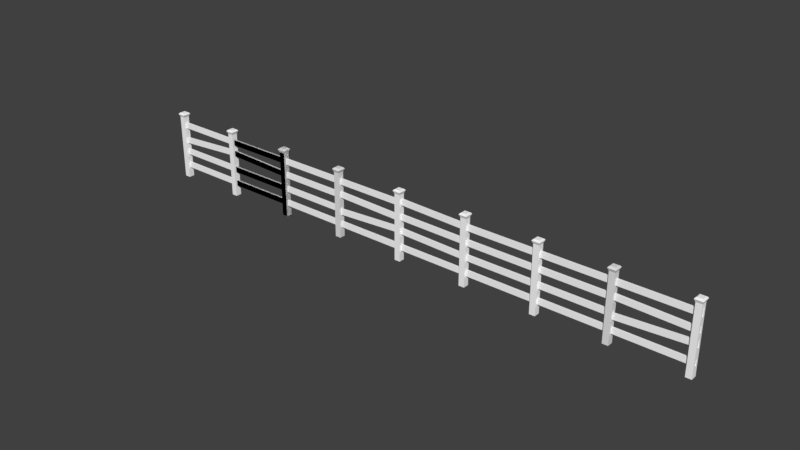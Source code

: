 # Source: fence.blend  (saved by Blender 2.79.0; exported with 4.5.12 LTS)
import bpy
from mathutils import Matrix  # noqa: F401  (used for matrix-valued properties, if any)

bpy.ops.wm.read_factory_settings(use_empty=True)
scene = bpy.context.scene
scene.name = 'Scene'

# ---- collections
col_collection_1 = bpy.data.collections.new('Collection 1'); scene.collection.children.link(col_collection_1)

# ---- materials (node trees are filled in below, after node groups)
mat_material_001 = bpy.data.materials.new('Material.001')
mat_material_001.alpha_threshold = 0.0
mat_material_001.use_transparent_shadow = False
mat_material_001.diffuse_color = (1.0, 1.0, 1.0, 1.0)
mat_material_001.roughness = 0.5
mat_material = bpy.data.materials.new('Material')
mat_material.alpha_threshold = 0.0
mat_material.use_transparent_shadow = False
mat_material.roughness = 0.5
mat_material.line_color = (0.0, 0.0, 0.0, 1.0)

# ---- material node trees

# ---- world
world_world = bpy.data.worlds.new('World'); scene.world = world_world
world_world.color = (0.05088, 0.05088, 0.05088)
world_world.use_sun_shadow = False
world_world.sun_shadow_jitter_overblur = 0.0
world_world.cycles.sampling_method = 'MANUAL'

# ---- meshes
me_cube_061 = bpy.data.meshes.new('Cube.061')
me_cube_061.from_pydata([(5.605, -0.9137, 5.136), (5.605, -0.9137, 7.136), (5.605, 1.086, 5.136), (5.605, 1.086, 7.136), (7.605, -0.9137, 5.136), (7.605, -0.9137, 7.136), (7.605, 1.086, 5.136), (7.605, 1.086, 7.136), (5.587, -0.9671, 9.136), (5.576, -0.9671, 11.13), (5.587, 1.033, 9.136), (5.576, 1.033, 11.13), (7.582, -0.9671, 10.83), (7.571, -0.9671, 12.82), (7.582, 1.033, 10.83), (7.571, 1.033, 12.82), (5.652, -0.9671, -0.7432), (5.641, -0.9671, 1.252), (5.652, 1.033, -0.7432), (5.641, 1.033, 1.252), (7.647, -0.9671, 0.9487), (7.636, -0.9671, 2.944), (7.647, 1.033, 0.9487), (7.636, 1.033, 2.944), (5.731, -0.9671, -5.82), (5.719, -0.9671, -3.824), (5.731, 1.033, -5.82), (5.719, 1.033, -3.824), (7.726, -0.9671, -4.128), (7.715, -0.9671, -2.132), (7.726, 1.033, -4.128), (7.715, 1.033, -2.132), (7.63, 3.181, -7.872), (7.63, -3.189, -7.872), (7.792, -3.189, -7.734), (7.792, 3.181, -7.734), (7.5, 3.181, 14.85), (7.5, -3.189, 14.85), (7.663, -3.189, 14.99), (7.663, 3.181, 14.99), (7.463, 4.407, 15.76), (7.463, -4.415, 15.76), (7.689, 4.407, 15.95), (7.689, -4.415, 15.95), (7.479, 3.714, 16.11), (7.479, -3.722, 16.11), (7.669, 3.714, 16.27), (7.669, -3.722, 16.27), (7.5, 2.842, 16.32), (7.5, -2.85, 16.32), (7.646, 2.842, 16.45), (7.646, -2.85, 16.45), (7.568, 3.181, 2.969), (7.568, -3.189, 2.969), (7.731, -3.189, 3.107), (7.731, 3.181, 3.107), (7.543, 3.181, 7.341), (7.543, -3.189, 7.341), (7.706, -3.189, 7.479), (7.706, 3.181, 7.479), (7.597, 3.181, -2.192), (7.597, -3.189, -2.192), (7.76, -3.189, -2.054), (7.76, 3.181, -2.054), (7.608, 3.181, -4.117), (7.608, -3.189, -4.117), (7.771, -3.189, -3.979), (7.771, 3.181, -3.979), (7.581, 3.181, 0.7468), (7.581, -3.189, 0.7468), (7.743, -3.189, 0.8846), (7.743, 3.181, 0.8846), (7.557, 3.181, 4.95), (7.557, -3.189, 4.95), (7.719, -3.189, 5.088), (7.719, 3.181, 5.088), (7.524, 3.181, 10.7), (7.524, -3.189, 10.7), (7.686, -3.189, 10.83), (7.686, 3.181, 10.83), (7.511, 3.181, 12.88), (7.511, -3.189, 12.88), (7.674, -3.189, 13.02), (7.674, 3.181, 13.02), (7.63, 1.058, -7.872), (7.63, -1.066, -7.872), (7.792, -1.066, -7.734), (7.792, 1.058, -7.734), (7.5, 1.058, 14.85), (7.5, -1.066, 14.85), (7.663, -1.066, 14.99), (7.663, 1.058, 14.99), (7.463, 1.466, 15.76), (7.463, -1.474, 15.76), (7.689, -1.474, 15.95), (7.689, 1.466, 15.95), (7.479, 1.235, 16.11), (7.479, -1.243, 16.11), (7.669, -1.243, 16.27), (7.669, 1.235, 16.27), (7.5, 0.9446, 16.32), (7.5, -0.9527, 16.32), (7.646, -0.9527, 16.45), (7.646, 0.9446, 16.45), (7.731, -1.066, 3.107), (7.731, 1.058, 3.107), (7.568, 1.058, 2.969), (7.568, -1.066, 2.969), (7.706, -1.066, 7.479), (7.706, 1.058, 7.479), (7.543, 1.058, 7.341), (7.543, -1.087, 7.341), (7.597, 1.058, -2.192), (7.597, -1.066, -2.192), (7.76, -1.066, -2.054), (7.76, 1.058, -2.054), (7.771, -1.066, -3.979), (7.771, 1.058, -3.979), (7.608, 1.058, -4.117), (7.608, -1.066, -4.117), (7.581, 1.058, 0.7468), (7.581, -1.066, 0.7468), (7.743, -1.066, 0.8846), (7.743, 1.058, 0.8846), (7.557, 1.058, 4.95), (7.557, -1.087, 4.95), (7.719, -1.066, 5.088), (7.719, 1.058, 5.088), (7.686, -1.066, 10.83), (7.686, 1.058, 10.83), (7.524, 1.058, 10.7), (7.524, -1.066, 10.7), (7.674, -1.066, 13.02), (7.674, 1.058, 13.02), (7.511, 1.058, 12.88), (7.511, -1.066, 12.88), (-6.46, 3.181, -19.82), (-6.46, -3.189, -19.82), (-6.298, -3.189, -19.68), (-6.298, 3.181, -19.68), (-6.59, 3.181, 2.899), (-6.59, -3.189, 2.899), (-6.427, -3.189, 3.037), (-6.427, 3.181, 3.037), (-6.627, 4.407, 3.813), (-6.627, -4.415, 3.813), (-6.402, 4.407, 4.004), (-6.402, -4.415, 4.004), (-6.611, 3.714, 4.157), (-6.611, -3.722, 4.157), (-6.421, 3.714, 4.317), (-6.421, -3.722, 4.317), (-6.59, 2.842, 4.376), (-6.59, -2.85, 4.376), (-6.444, 2.842, 4.499), (-6.444, -2.85, 4.499), (-6.522, 3.181, -8.98), (-6.522, -3.189, -8.98), (-6.36, -3.189, -8.842), (-6.36, 3.181, -8.842), (-6.551, 3.181, -3.961), (-6.551, -3.189, -3.961), (-6.388, -3.189, -3.823), (-6.388, 3.181, -3.823), (-6.493, 3.181, -14.14), (-6.493, -3.189, -14.14), (-6.33, -3.189, -14.0), (-6.33, 3.181, -14.0), (-6.482, 3.181, -16.07), (-6.482, -3.189, -16.07), (-6.319, -3.189, -15.93), (-6.319, 3.181, -15.93), (-6.509, 3.181, -11.2), (-6.509, -3.189, -11.2), (-6.347, -3.189, -11.06), (-6.347, 3.181, -11.06), (-6.539, 3.181, -6.087), (-6.539, -3.189, -6.087), (-6.376, -3.189, -5.949), (-6.376, 3.181, -5.949), (-6.566, 3.181, -1.253), (-6.566, -3.189, -1.253), (-6.404, -3.189, -1.115), (-6.404, 3.181, -1.115), (-6.579, 3.181, 0.9287), (-6.579, -3.189, 0.9287), (-6.416, -3.189, 1.067), (-6.416, 3.181, 1.067), (-6.46, 1.058, -19.82), (-6.46, -1.066, -19.82), (-6.298, -1.066, -19.68), (-6.298, 1.058, -19.68), (-6.59, 1.058, 2.899), (-6.59, -1.066, 2.899), (-6.427, -1.066, 3.037), (-6.427, 1.058, 3.037), (-6.627, 1.466, 3.813), (-6.627, -1.474, 3.813), (-6.402, -1.474, 4.004), (-6.402, 1.466, 4.004), (-6.611, 1.235, 4.157), (-6.611, -1.243, 4.157), (-6.421, -1.243, 4.317), (-6.421, 1.235, 4.317), (-6.59, 0.9446, 4.376), (-6.59, -0.9527, 4.376), (-6.444, -0.9527, 4.499), (-6.444, 0.9446, 4.499), (-6.36, -1.066, -8.842), (-6.36, 1.058, -8.842), (-6.522, 1.058, -8.98), (-6.522, -1.066, -8.98), (-6.388, -1.066, -3.823), (-6.388, 1.058, -3.823), (-6.551, 1.058, -3.961), (-6.551, -1.066, -3.961), (-6.493, 1.058, -14.14), (-6.493, -1.066, -14.14), (-6.33, -1.066, -14.0), (-6.33, 1.058, -14.0), (-6.319, -1.066, -15.93), (-6.319, 1.058, -15.93), (-6.482, 1.058, -16.07), (-6.482, -1.066, -16.07), (-6.509, 1.058, -11.2), (-6.509, -1.066, -11.2), (-6.347, -1.066, -11.06), (-6.347, 1.058, -11.06), (-6.539, 1.058, -6.087), (-6.539, -1.066, -6.087), (-6.376, -1.066, -5.949), (-6.376, 1.058, -5.949), (-6.404, -1.066, -1.115), (-6.404, 1.058, -1.115), (-6.566, 1.058, -1.253), (-6.566, -1.066, -1.253), (-6.416, -1.066, 1.067), (-6.416, 1.058, 1.067), (-6.579, 1.058, 0.9287), (-6.579, -1.066, 0.9287), (-8.517, -0.9671, -2.824), (-8.528, -0.9671, -0.8288), (-8.517, 1.033, -2.824), (-8.528, 1.033, -0.8288), (-6.521, -0.9671, -1.132), (-6.533, -0.9671, 0.8631), (-6.521, 1.033, -1.132), (-6.533, 1.033, 0.8631), (-8.493, 3.181, -21.54), (-8.493, -3.189, -21.54), (-8.33, -3.189, -21.41), (-8.33, 3.181, -21.41), (-8.623, 3.181, 1.175), (-8.623, -3.189, 1.175), (-8.46, -3.189, 1.313), (-8.46, 3.181, 1.313), (-8.659, 4.407, 2.089), (-8.659, -4.415, 2.089), (-8.434, 4.407, 2.28), (-8.434, -4.415, 2.28), (-8.643, 3.714, 2.433), (-8.643, -3.722, 2.433), (-8.454, 3.714, 2.594), (-8.454, -3.722, 2.594), (-8.622, 2.842, 2.652), (-8.622, -2.85, 2.652), (-8.477, 2.842, 2.776), (-8.477, -2.85, 2.776), (-8.559, 3.181, -9.975), (-8.559, -3.189, -9.975), (-8.396, -3.189, -9.837), (-8.396, 3.181, -9.837), (-8.583, 3.181, -5.685), (-8.583, -3.189, -5.685), (-8.421, -3.189, -5.547), (-8.421, 3.181, -5.547), (-8.525, 3.181, -15.86), (-8.525, -3.189, -15.86), (-8.363, -3.189, -15.73), (-8.363, 3.181, -15.73), (-8.514, 3.181, -17.79), (-8.514, -3.189, -17.79), (-8.352, -3.189, -17.65), (-8.352, 3.181, -17.65), (-8.546, 3.181, -12.24), (-8.546, -3.189, -12.24), (-8.383, -3.189, -12.1), (-8.383, 3.181, -12.1), (-8.571, 3.181, -7.811), (-8.571, -3.189, -7.811), (-8.409, -3.189, -7.673), (-8.409, 3.181, -7.673), (-8.599, 3.181, -2.976), (-8.599, -3.189, -2.976), (-8.436, -3.189, -2.839), (-8.436, 3.181, -2.839), (-8.616, 3.181, -0.06626), (-8.616, -3.189, -0.06626), (-8.453, -3.189, 0.0716), (-8.453, 3.181, 0.0716), (-8.493, 1.058, -21.54), (-8.493, -1.066, -21.54), (-8.33, -1.066, -21.41), (-8.33, 1.058, -21.41), (-8.623, 1.058, 1.175), (-8.623, -1.066, 1.175), (-8.46, -1.066, 1.313), (-8.46, 1.058, 1.313), (-8.659, 1.466, 2.089), (-8.659, -1.474, 2.089), (-8.434, -1.474, 2.28), (-8.434, 1.466, 2.28), (-8.643, 1.235, 2.433), (-8.643, -1.243, 2.433), (-8.454, -1.243, 2.594), (-8.454, 1.235, 2.594), (-8.622, 0.9446, 2.652), (-8.622, -0.9527, 2.652), (-8.477, -0.9527, 2.776), (-8.477, 0.9446, 2.776), (-8.396, -1.066, -9.837), (-8.396, 1.058, -9.837), (-8.559, 1.058, -9.975), (-8.559, -1.066, -9.975), (-8.421, -1.066, -5.547), (-8.421, 1.058, -5.547), (-8.583, 1.058, -5.685), (-8.583, -1.066, -5.685), (-8.525, 1.058, -15.86), (-8.525, -1.066, -15.86), (-8.363, -1.066, -15.73), (-8.363, 1.058, -15.73), (-8.352, -1.066, -17.65), (-8.352, 1.058, -17.65), (-8.514, 1.058, -17.79), (-8.514, -1.066, -17.79), (-8.546, 1.058, -12.24), (-8.546, -1.066, -12.24), (-8.383, -1.066, -12.1), (-8.383, 1.058, -12.1), (-8.571, 1.058, -7.811), (-8.571, -1.066, -7.811), (-8.409, -1.066, -7.673), (-8.409, 1.058, -7.673), (-8.436, -1.066, -2.839), (-8.436, 1.058, -2.839), (-8.599, 1.058, -2.976), (-8.599, -1.066, -2.976), (-8.453, -1.066, 0.0716), (-8.453, 1.058, 0.0716), (-8.616, 1.058, -0.06626), (-8.616, -1.066, -0.06626), (-8.485, -0.9671, -7.967), (-8.5, -0.9671, -5.976), (-8.485, 1.033, -7.967), (-8.5, 1.033, -5.976), (-6.494, -0.9671, -5.668), (-6.509, -0.9671, -3.677), (-6.494, 1.033, -5.668), (-6.509, 1.033, -3.677), (-8.467, -1.075, -12.0), (-8.469, -1.075, -10.0), (-8.467, 0.9253, -12.0), (-8.469, 0.9253, -10.0), (-6.467, -1.075, -11.73), (-6.469, -1.075, -9.73), (-6.467, 0.9253, -11.73), (-6.469, 0.9253, -9.73), (-8.431, -0.9671, -17.83), (-8.442, -0.9671, -15.83), (-8.431, 1.033, -17.83), (-8.442, 1.033, -15.83), (-6.436, -0.9671, -16.14), (-6.447, -0.9671, -14.14), (-6.436, 1.033, -16.14), (-6.447, 1.033, -14.14), (-6.529, -0.9671, -1.138), (-6.54, -0.9671, 0.8568), (-6.529, 1.033, -1.138), (-6.54, 1.033, 0.8568), (-4.534, -0.9671, 0.5536), (-4.545, -0.9671, 2.549), (-4.534, 1.033, 0.5536), (-4.545, 1.033, 2.549), (-6.503, -0.9671, -5.982), (-6.514, -0.9671, -3.986), (-6.503, 1.033, -5.982), (-6.514, 1.033, -3.986), (-4.508, -0.9671, -4.29), (-4.519, -0.9671, -2.294), (-4.508, 1.033, -4.29), (-4.519, 1.033, -2.294), (-6.464, -0.9671, -11.02), (-6.475, -0.9671, -9.022), (-6.464, 1.033, -11.02), (-6.475, 1.033, -9.022), (-4.469, -0.9671, -9.326), (-4.48, -0.9671, -7.33), (-4.469, 1.033, -9.326), (-4.48, 1.033, -7.33), (-6.385, -0.9671, -16.09), (-6.396, -0.9671, -14.1), (-6.385, 1.033, -16.09), (-6.396, 1.033, -14.1), (-4.39, -0.9671, -14.4), (-4.401, -0.9671, -12.41), (-4.39, 1.033, -14.4), (-4.401, 1.033, -12.41), (3.65, -0.9671, -7.584), (3.638, -0.9671, -5.589), (3.65, 1.033, -7.584), (3.638, 1.033, -5.589), (5.645, -0.9671, -5.892), (5.634, -0.9671, -3.897), (5.645, 1.033, -5.892), (5.634, 1.033, -3.897), (3.621, -0.9671, -2.466), (3.609, -0.9671, -0.4707), (3.621, 1.033, -2.466), (3.609, 1.033, -0.4707), (5.616, -0.9671, -0.7739), (5.604, -0.9671, 1.221), (5.616, 1.033, -0.7739), (5.604, 1.033, 1.221), (3.595, -1.089, 2.629), (3.578, -1.089, 4.618), (3.595, 0.9112, 2.629), (3.578, 0.9112, 4.618), (5.584, -1.089, 5.174), (5.567, -1.089, 7.163), (5.584, 0.9112, 5.174), (5.567, 0.9112, 7.163), (3.588, 3.181, -11.3), (3.588, -3.189, -11.3), (3.75, -3.189, -11.16), (3.75, 3.181, -11.16), (3.458, 3.181, 11.42), (3.458, -3.189, 11.42), (3.621, -3.189, 11.56), (3.621, 3.181, 11.56), (3.421, 4.407, 12.33), (3.421, -4.415, 12.33), (3.647, 4.407, 12.52), (3.647, -4.415, 12.52), (3.437, 3.714, 12.68), (3.437, -3.722, 12.68), (3.627, 3.714, 12.84), (3.627, -3.722, 12.84), (3.458, 2.842, 12.9), (3.458, -2.85, 12.9), (3.604, 2.842, 13.02), (3.604, -2.85, 13.02), (3.526, 3.181, -0.4588), (3.526, -3.189, -0.4588), (3.688, -3.189, -0.3209), (3.688, 3.181, -0.3209), (3.497, 3.181, 4.56), (3.497, -3.189, 4.56), (3.66, -3.189, 4.698), (3.66, 3.181, 4.698), (3.555, 3.181, -5.62), (3.555, -3.189, -5.62), (3.718, -3.189, -5.482), (3.718, 3.181, -5.482), (3.566, 3.181, -7.545), (3.566, -3.189, -7.545), (3.729, -3.189, -7.407), (3.729, 3.181, -7.407), (3.539, 3.181, -2.681), (3.539, -3.189, -2.681), (3.701, -3.189, -2.543), (3.701, 3.181, -2.543), (3.509, 3.181, 2.433), (3.509, -3.189, 2.433), (3.672, -3.189, 2.571), (3.672, 3.181, 2.571), (3.482, 3.181, 7.268), (3.482, -3.189, 7.268), (3.644, -3.189, 7.406), (3.644, 3.181, 7.406), (3.469, 3.181, 9.45), (3.469, -3.189, 9.45), (3.632, -3.189, 9.587), (3.632, 3.181, 9.587), (3.588, 1.058, -11.3), (3.588, -1.066, -11.3), (3.75, -1.066, -11.16), (3.75, 1.058, -11.16), (3.458, 1.058, 11.42), (3.458, -1.066, 11.42), (3.621, -1.066, 11.56), (3.621, 1.058, 11.56), (3.421, 1.466, 12.33), (3.421, -1.474, 12.33), (3.647, -1.474, 12.52), (3.647, 1.466, 12.52), (3.437, 1.235, 12.68), (3.437, -1.243, 12.68), (3.627, -1.243, 12.84), (3.627, 1.235, 12.84), (3.458, 0.9446, 12.9), (3.458, -0.9527, 12.9), (3.604, -0.9527, 13.02), (3.604, 0.9446, 13.02), (3.688, -1.066, -0.3209), (3.688, 1.058, -0.3209), (3.526, 1.058, -0.4588), (3.526, -1.066, -0.4588), (3.66, -1.066, 4.698), (3.66, 1.058, 4.698), (3.497, 1.058, 4.56), (3.497, -1.066, 4.56), (3.555, 1.058, -5.62), (3.555, -1.066, -5.62), (3.718, -1.066, -5.482), (3.718, 1.058, -5.482), (3.729, -1.066, -7.407), (3.729, 1.058, -7.407), (3.566, 1.058, -7.545), (3.566, -1.066, -7.545), (3.539, 1.058, -2.681), (3.539, -1.066, -2.681), (3.701, -1.066, -2.543), (3.701, 1.058, -2.543), (3.509, 1.058, 2.433), (3.509, -1.066, 2.433), (3.672, -1.066, 2.571), (3.672, 1.058, 2.571), (3.644, -1.066, 7.406), (3.644, 1.058, 7.406), (3.482, 1.058, 7.268), (3.482, -1.066, 7.268), (3.632, -1.066, 9.587), (3.632, 1.058, 9.587), (3.469, 1.058, 9.45), (3.469, -1.066, 9.45), (3.564, -0.9671, 7.421), (3.553, -0.9671, 9.416), (3.564, 1.033, 7.421), (3.553, 1.033, 9.416), (5.559, -0.9671, 9.112), (5.548, -0.9671, 11.11), (5.559, 1.033, 9.112), (5.548, 1.033, 11.11), (-4.535, -0.9671, 0.5527), (-4.546, -0.9671, 2.548), (-4.535, 1.033, 0.5527), (-4.546, 1.033, 2.548), (-2.539, -0.9671, 2.245), (-2.551, -0.9671, 4.24), (-2.539, 1.033, 2.245), (-2.551, 1.033, 4.24), (-4.511, 3.181, -18.17), (-4.511, -3.189, -18.17), (-4.348, -3.189, -18.03), (-4.348, 3.181, -18.03), (-4.641, 3.181, 4.552), (-4.641, -3.189, 4.552), (-4.478, -3.189, 4.69), (-4.478, 3.181, 4.69), (-4.677, 4.407, 5.466), (-4.677, -4.415, 5.466), (-4.452, 4.407, 5.657), (-4.452, -4.415, 5.657), (-4.662, 3.714, 5.81), (-4.662, -3.722, 5.81), (-4.472, 3.714, 5.97), (-4.472, -3.722, 5.97), (-4.64, 2.842, 6.029), (-4.64, -2.85, 6.029), (-4.495, 2.842, 6.152), (-4.495, -2.85, 6.152), (-4.573, 3.181, -7.327), (-4.573, -3.189, -7.327), (-4.41, -3.189, -7.189), (-4.41, 3.181, -7.189), (-4.602, 3.181, -2.308), (-4.602, -3.189, -2.308), (-4.439, -3.189, -2.17), (-4.439, 3.181, -2.17), (-4.543, 3.181, -12.49), (-4.543, -3.189, -12.49), (-4.381, -3.189, -12.35), (-4.381, 3.181, -12.35), (-4.532, 3.181, -14.41), (-4.532, -3.189, -14.41), (-4.37, -3.189, -14.27), (-4.37, 3.181, -14.27), (-4.56, 3.181, -9.549), (-4.56, -3.189, -9.549), (-4.398, -3.189, -9.411), (-4.398, 3.181, -9.411), (-4.589, 3.181, -4.434), (-4.589, -3.189, -4.434), (-4.427, -3.189, -4.296), (-4.427, 3.181, -4.296), (-4.617, 3.181, 0.4002), (-4.617, -3.189, 0.4002), (-4.454, -3.189, 0.5381), (-4.454, 3.181, 0.5381), (-4.629, 3.181, 2.582), (-4.629, -3.189, 2.582), (-4.467, -3.189, 2.72), (-4.467, 3.181, 2.72), (-4.511, 1.058, -18.17), (-4.511, -1.066, -18.17), (-4.348, -1.066, -18.03), (-4.348, 1.058, -18.03), (-4.641, 1.058, 4.552), (-4.641, -1.066, 4.552), (-4.478, -1.066, 4.69), (-4.478, 1.058, 4.69), (-4.677, 1.466, 5.466), (-4.677, -1.474, 5.466), (-4.452, -1.474, 5.657), (-4.452, 1.466, 5.657), (-4.662, 1.235, 5.81), (-4.662, -1.243, 5.81), (-4.472, -1.243, 5.97), (-4.472, 1.235, 5.97), (-4.64, 0.9446, 6.029), (-4.64, -0.9527, 6.029), (-4.495, -0.9527, 6.152), (-4.495, 0.9446, 6.152), (-4.41, -1.066, -7.189), (-4.41, 1.058, -7.189), (-4.573, 1.058, -7.327), (-4.573, -1.066, -7.327), (-4.439, -1.066, -2.17), (-4.439, 1.058, -2.17), (-4.602, 1.058, -2.308), (-4.602, -1.066, -2.308), (-4.543, 1.058, -12.49), (-4.543, -1.066, -12.49), (-4.381, -1.066, -12.35), (-4.381, 1.058, -12.35), (-4.37, -1.066, -14.27), (-4.37, 1.058, -14.27), (-4.532, 1.058, -14.41), (-4.532, -1.066, -14.41), (-4.56, 1.058, -9.549), (-4.56, -1.066, -9.549), (-4.398, -1.066, -9.411), (-4.398, 1.058, -9.411), (-4.589, 1.058, -4.434), (-4.589, -1.066, -4.434), (-4.427, -1.066, -4.296), (-4.427, 1.058, -4.296), (-4.454, -1.066, 0.5381), (-4.454, 1.058, 0.5381), (-4.617, 1.058, 0.4002), (-4.617, -1.066, 0.4002), (-4.467, -1.066, 2.72), (-4.467, 1.058, 2.72), (-4.629, 1.058, 2.582), (-4.629, -1.066, 2.582), (-4.506, -1.089, -4.397), (-4.518, -1.089, -2.402), (-4.506, 0.9112, -4.397), (-4.518, 0.9112, -2.402), (-2.511, -1.089, -2.65), (-2.523, -1.089, -0.6548), (-2.511, 0.9112, -2.65), (-2.523, 0.9112, -0.6548), (-4.478, -0.9671, -9.334), (-4.49, -0.9671, -7.339), (-4.478, 1.033, -9.334), (-4.49, 1.033, -7.339), (-2.483, -0.9671, -7.642), (-2.494, -0.9671, -5.647), (-2.483, 1.033, -7.642), (-2.494, 1.033, -5.647), (-4.449, -0.9671, -14.45), (-4.46, -0.9671, -12.46), (-4.449, 1.033, -14.45), (-4.46, 1.033, -12.46), (-2.454, -0.9671, -12.76), (-2.465, -0.9671, -10.76), (-2.454, 1.033, -12.76), (-2.465, 1.033, -10.76), (-2.392, -0.9671, -12.71), (-2.403, -0.9671, -10.71), (-2.392, 1.033, -12.71), (-2.403, 1.033, -10.71), (-0.3967, -0.9671, -11.02), (-0.4081, -0.9671, -9.021), (-0.3967, 1.033, -11.02), (-0.4081, 1.033, -9.021), (-2.419, -0.9671, -7.629), (-2.434, -0.9671, -5.637), (-2.419, 1.033, -7.629), (-2.434, 1.033, -5.637), (-0.4274, -0.9671, -5.341), (-0.4428, -0.9671, -3.349), (-0.4274, 1.033, -5.341), (-0.4428, 1.033, -3.349), (-2.449, -1.089, -2.526), (-2.462, -1.089, -0.532), (-2.449, 0.9112, -2.526), (-2.462, 0.9112, -0.532), (-0.4554, -1.089, -0.603), (-0.4684, -1.089, 1.391), (-0.4554, 0.9112, -0.603), (-0.4684, 0.9112, 1.391), (-2.454, 3.181, -16.42), (-2.454, -3.189, -16.42), (-2.291, -3.189, -16.29), (-2.291, 3.181, -16.29), (-2.584, 3.181, 6.297), (-2.584, -3.189, 6.297), (-2.421, -3.189, 6.434), (-2.421, 3.181, 6.434), (-2.62, 4.407, 7.21), (-2.62, -4.415, 7.21), (-2.395, 4.407, 7.401), (-2.395, -4.415, 7.401), (-2.605, 3.714, 7.554), (-2.605, -3.722, 7.554), (-2.415, 3.714, 7.715), (-2.415, -3.722, 7.715), (-2.583, 2.842, 7.774), (-2.583, -2.85, 7.774), (-2.438, 2.842, 7.897), (-2.438, -2.85, 7.897), (-2.516, 3.181, -5.582), (-2.516, -3.189, -5.582), (-2.353, -3.189, -5.444), (-2.353, 3.181, -5.444), (-2.544, 3.181, -0.5636), (-2.544, -3.189, -0.5636), (-2.382, -3.189, -0.4258), (-2.382, 3.181, -0.4258), (-2.486, 3.181, -10.74), (-2.486, -3.189, -10.74), (-2.324, -3.189, -10.61), (-2.324, 3.181, -10.61), (-2.475, 3.181, -12.67), (-2.475, -3.189, -12.67), (-2.313, -3.189, -12.53), (-2.313, 3.181, -12.53), (-2.503, 3.181, -7.804), (-2.503, -3.189, -7.804), (-2.341, -3.189, -7.666), (-2.341, 3.181, -7.666), (-2.532, 3.181, -2.69), (-2.532, -3.189, -2.69), (-2.37, -3.189, -2.552), (-2.37, 3.181, -2.552), (-2.56, 3.181, 2.145), (-2.56, -3.189, 2.145), (-2.397, -3.189, 2.283), (-2.397, 3.181, 2.283), (-2.572, 3.181, 4.326), (-2.572, -3.189, 4.326), (-2.41, -3.189, 4.464), (-2.41, 3.181, 4.464), (-2.454, 1.058, -16.42), (-2.454, -1.066, -16.42), (-2.291, -1.066, -16.29), (-2.291, 1.058, -16.29), (-2.584, 1.058, 6.297), (-2.584, -1.066, 6.297), (-2.421, -1.066, 6.434), (-2.421, 1.058, 6.434), (-2.62, 1.466, 7.21), (-2.62, -1.474, 7.21), (-2.395, -1.474, 7.401), (-2.395, 1.466, 7.401), (-2.605, 1.235, 7.554), (-2.605, -1.243, 7.554), (-2.415, -1.243, 7.715), (-2.415, 1.235, 7.715), (-2.583, 0.9446, 7.774), (-2.583, -0.9527, 7.774), (-2.438, -0.9527, 7.897), (-2.438, 0.9446, 7.897), (-2.353, -1.066, -5.444), (-2.353, 1.058, -5.444), (-2.516, 1.058, -5.582), (-2.516, -1.066, -5.582), (-2.382, -1.066, -0.4258), (-2.382, 1.058, -0.4258), (-2.544, 1.058, -0.5636), (-2.544, -1.066, -0.5636), (-2.486, 1.058, -10.74), (-2.486, -1.066, -10.74), (-2.324, -1.066, -10.61), (-2.324, 1.058, -10.61), (-2.313, -1.066, -12.53), (-2.313, 1.058, -12.53), (-2.475, 1.058, -12.67), (-2.475, -1.066, -12.67), (-2.503, 1.058, -7.804), (-2.503, -1.066, -7.804), (-2.341, -1.066, -7.666), (-2.341, 1.058, -7.666), (-2.532, 1.058, -2.69), (-2.532, -1.066, -2.69), (-2.37, -1.066, -2.552), (-2.37, 1.058, -2.552), (-2.397, -1.066, 2.283), (-2.397, 1.058, 2.283), (-2.56, 1.058, 2.145), (-2.56, -1.066, 2.145), (-2.41, -1.066, 4.464), (-2.41, 1.058, 4.464), (-2.572, 1.058, 4.326), (-2.572, -1.066, 4.326), (-2.475, -0.9671, 2.27), (-2.491, -0.9671, 4.261), (-2.475, 1.033, 2.27), (-2.491, 1.033, 4.261), (-0.4839, -0.9671, 4.56), (-0.4994, -0.9671, 6.551), (-0.4839, 1.033, 4.56), (-0.4994, 1.033, 6.551), (1.689, -0.9671, -9.247), (1.677, -0.9671, -7.252), (1.689, 1.033, -9.247), (1.677, 1.033, -7.252), (3.684, -0.9671, -7.555), (3.673, -0.9671, -5.56), (3.684, 1.033, -7.555), (3.673, 1.033, -5.56), (1.61, -0.9671, -4.171), (1.599, -0.9671, -2.176), (1.61, 1.033, -4.171), (1.599, 1.033, -2.176), (3.605, -0.9671, -2.479), (3.594, -0.9671, -0.4838), (3.605, 1.033, -2.479), (3.594, 1.033, -0.4838), (1.571, -0.9671, 0.8651), (1.559, -0.9671, 2.86), (1.571, 1.033, 0.8651), (1.559, 1.033, 2.86), (3.566, -0.9671, 2.557), (3.555, -0.9671, 4.552), (3.566, 1.033, 2.557), (3.555, 1.033, 4.552), (1.545, -0.9671, 5.708), (1.534, -0.9671, 7.703), (1.545, 1.033, 5.708), (1.534, 1.033, 7.703), (3.54, -0.9671, 7.4), (3.529, -0.9671, 9.395), (3.54, 1.033, 7.4), (3.529, 1.033, 9.395), (3.564, -0.9671, 7.421), (3.553, -0.9671, 9.416), (3.564, 1.033, 7.421), (3.553, 1.033, 9.416), (5.559, -0.9671, 9.112), (5.548, -0.9671, 11.11), (5.559, 1.033, 9.112), (5.548, 1.033, 11.11), (3.588, 3.181, -11.3), (3.588, -3.189, -11.3), (3.75, -3.189, -11.16), (3.75, 3.181, -11.16), (3.458, 3.181, 11.42), (3.458, -3.189, 11.42), (3.621, -3.189, 11.56), (3.621, 3.181, 11.56), (3.421, 4.407, 12.33), (3.421, -4.415, 12.33), (3.647, 4.407, 12.52), (3.647, -4.415, 12.52), (3.437, 3.714, 12.68), (3.437, -3.722, 12.68), (3.627, 3.714, 12.84), (3.627, -3.722, 12.84), (3.458, 2.842, 12.9), (3.458, -2.85, 12.9), (3.604, 2.842, 13.02), (3.604, -2.85, 13.02), (3.526, 3.181, -0.4588), (3.526, -3.189, -0.4588), (3.688, -3.189, -0.3209), (3.688, 3.181, -0.3209), (3.497, 3.181, 4.56), (3.497, -3.189, 4.56), (3.66, -3.189, 4.698), (3.66, 3.181, 4.698), (3.555, 3.181, -5.62), (3.555, -3.189, -5.62), (3.718, -3.189, -5.482), (3.718, 3.181, -5.482), (3.566, 3.181, -7.545), (3.566, -3.189, -7.545), (3.729, -3.189, -7.407), (3.729, 3.181, -7.407), (3.539, 3.181, -2.681), (3.539, -3.189, -2.681), (3.701, -3.189, -2.543), (3.701, 3.181, -2.543), (3.509, 3.181, 2.433), (3.509, -3.189, 2.433), (3.672, -3.189, 2.571), (3.672, 3.181, 2.571), (3.482, 3.181, 7.268), (3.482, -3.189, 7.268), (3.644, -3.189, 7.406), (3.644, 3.181, 7.406), (3.469, 3.181, 9.45), (3.469, -3.189, 9.45), (3.632, -3.189, 9.587), (3.632, 3.181, 9.587), (3.588, 1.058, -11.3), (3.588, -1.066, -11.3), (3.75, -1.066, -11.16), (3.75, 1.058, -11.16), (3.458, 1.058, 11.42), (3.458, -1.066, 11.42), (3.621, -1.066, 11.56), (3.621, 1.058, 11.56), (3.421, 1.466, 12.33), (3.421, -1.474, 12.33), (3.647, -1.474, 12.52), (3.647, 1.466, 12.52), (3.437, 1.235, 12.68), (3.437, -1.243, 12.68), (3.627, -1.243, 12.84), (3.627, 1.235, 12.84), (3.458, 0.9446, 12.9), (3.458, -0.9527, 12.9), (3.604, -0.9527, 13.02), (3.604, 0.9446, 13.02), (3.688, -1.066, -0.3209), (3.688, 1.058, -0.3209), (3.526, 1.058, -0.4588), (3.526, -1.066, -0.4588), (3.66, -1.066, 4.698), (3.66, 1.058, 4.698), (3.497, 1.058, 4.56), (3.497, -1.066, 4.56), (3.555, 1.058, -5.62), (3.555, -1.066, -5.62), (3.718, -1.066, -5.482), (3.718, 1.058, -5.482), (3.729, -1.066, -7.407), (3.729, 1.058, -7.407), (3.566, 1.058, -7.545), (3.566, -1.066, -7.545), (3.539, 1.058, -2.681), (3.539, -1.066, -2.681), (3.701, -1.066, -2.543), (3.701, 1.058, -2.543), (3.509, 1.058, 2.433), (3.509, -1.066, 2.433), (3.672, -1.066, 2.571), (3.672, 1.058, 2.571), (3.644, -1.066, 7.406), (3.644, 1.058, 7.406), (3.482, 1.058, 7.268), (3.482, -1.066, 7.268), (3.632, -1.066, 9.587), (3.632, 1.058, 9.587), (3.469, 1.058, 9.45), (3.469, -1.066, 9.45), (3.595, -1.089, 2.629), (3.578, -1.089, 4.618), (3.595, 0.9112, 2.629), (3.578, 0.9112, 4.618), (5.584, -1.089, 5.174), (5.567, -1.089, 7.163), (5.584, 0.9112, 5.174), (5.567, 0.9112, 7.163), (3.621, -0.9671, -2.466), (3.609, -0.9671, -0.4707), (3.621, 1.033, -2.466), (3.609, 1.033, -0.4707), (5.616, -0.9671, -0.7739), (5.604, -0.9671, 1.221), (5.616, 1.033, -0.7739), (5.604, 1.033, 1.221), (3.65, -0.9671, -7.584), (3.638, -0.9671, -5.589), (3.65, 1.033, -7.584), (3.638, 1.033, -5.589), (5.645, -0.9671, -5.892), (5.634, -0.9671, -3.897), (5.645, 1.033, -5.892), (5.634, 1.033, -3.897), (5.609, 3.181, -9.586), (5.609, -3.189, -9.586), (5.772, -3.189, -9.448), (5.772, 3.181, -9.448), (5.479, 3.181, 13.13), (5.479, -3.189, 13.13), (5.642, -3.189, 13.27), (5.642, 3.181, 13.27), (5.443, 4.407, 14.05), (5.443, -4.415, 14.05), (5.668, 4.407, 14.24), (5.668, -4.415, 14.24), (5.459, 3.714, 14.39), (5.459, -3.722, 14.39), (5.648, 3.714, 14.55), (5.648, -3.722, 14.55), (5.48, 2.842, 14.61), (5.48, -2.85, 14.61), (5.625, 2.842, 14.73), (5.625, -2.85, 14.73), (5.547, 3.181, 1.255), (5.547, -3.189, 1.255), (5.71, -3.189, 1.393), (5.71, 3.181, 1.393), (5.513, 3.181, 7.174), (5.513, -3.189, 7.174), (5.676, -3.189, 7.312), (5.676, 3.181, 7.312), (5.577, 3.181, -3.906), (5.577, -3.189, -3.906), (5.739, -3.189, -3.768), (5.739, 3.181, -3.768), (5.588, 3.181, -5.831), (5.588, -3.189, -5.831), (5.75, -3.189, -5.693), (5.75, 3.181, -5.693), (5.56, 3.181, -0.9668), (5.56, -3.189, -0.9668), (5.723, -3.189, -0.8289), (5.723, 3.181, -0.8289), (5.526, 3.181, 4.986), (5.526, -3.189, 4.986), (5.689, -3.189, 5.124), (5.689, 3.181, 5.124), (5.503, 3.181, 8.982), (5.503, -3.189, 8.982), (5.666, -3.189, 9.12), (5.666, 3.181, 9.12), (5.491, 3.181, 11.16), (5.491, -3.189, 11.16), (5.653, -3.189, 11.3), (5.653, 3.181, 11.3), (5.609, 1.058, -9.586), (5.609, -1.066, -9.586), (5.772, -1.066, -9.448), (5.772, 1.058, -9.448), (5.479, 1.058, 13.13), (5.479, -1.066, 13.13), (5.642, -1.066, 13.27), (5.642, 1.058, 13.27), (5.443, 1.466, 14.05), (5.443, -1.474, 14.05), (5.668, -1.474, 14.24), (5.668, 1.466, 14.24), (5.459, 1.235, 14.39), (5.459, -1.243, 14.39), (5.648, -1.243, 14.55), (5.648, 1.235, 14.55), (5.48, 0.9446, 14.61), (5.48, -0.9527, 14.61), (5.625, -0.9527, 14.73), (5.625, 0.9446, 14.73), (5.71, -1.066, 1.393), (5.71, 1.058, 1.393), (5.547, 1.058, 1.255), (5.547, -1.066, 1.255), (5.676, -1.066, 7.312), (5.676, 1.058, 7.312), (5.513, 1.058, 7.174), (5.513, -1.066, 7.174), (5.577, 1.058, -3.906), (5.577, -1.066, -3.906), (5.739, -1.066, -3.768), (5.739, 1.058, -3.768), (5.75, -1.066, -5.693), (5.75, 1.058, -5.693), (5.588, 1.058, -5.831), (5.588, -1.066, -5.831), (5.56, 1.058, -0.9668), (5.56, -1.066, -0.9668), (5.723, -1.066, -0.8289), (5.723, 1.058, -0.8289), (5.526, 1.058, 4.986), (5.526, -1.066, 4.986), (5.689, -1.066, 5.124), (5.689, 1.058, 5.124), (5.666, -1.066, 9.12), (5.666, 1.058, 9.12), (5.503, 1.058, 8.982), (5.503, -1.066, 8.982), (5.653, -1.066, 11.3), (5.653, 1.058, 11.3), (5.491, 1.058, 11.16), (5.491, -1.066, 11.16), (-0.3571, -0.9671, -10.98), (-0.3685, -0.9671, -8.987), (-0.3571, 1.033, -10.98), (-0.3685, 1.033, -8.987), (1.638, -0.9671, -9.29), (1.627, -0.9671, -7.295), (1.638, 1.033, -9.29), (1.627, 1.033, -7.295), (-0.3934, -1.075, -5.157), (-0.3953, -1.075, -3.157), (-0.3934, 0.9253, -5.157), (-0.3953, 0.9253, -3.157), (1.606, -1.075, -4.883), (1.605, -1.075, -2.884), (1.606, 0.9253, -4.883), (1.605, 0.9253, -2.884), (-0.411, -0.9671, -1.12), (-0.4265, -0.9671, 0.8708), (-0.411, 1.033, -1.12), (-0.4265, 1.033, 0.8708), (1.58, -0.9671, 1.178), (1.565, -0.9671, 3.169), (1.58, 1.033, 1.178), (1.565, 1.033, 3.169), (-0.4191, 3.181, -14.7), (-0.4191, -3.189, -14.7), (-0.2565, -3.189, -14.56), (-0.2565, 3.181, -14.56), (-0.5489, 3.181, 8.022), (-0.5489, -3.189, 8.022), (-0.3863, -3.189, 8.16), (-0.3863, 3.181, 8.16), (-0.5855, 4.407, 8.936), (-0.5855, -4.415, 8.936), (-0.3604, 4.407, 9.127), (-0.3604, -4.415, 9.127), (-0.5697, 3.714, 9.279), (-0.5697, -3.722, 9.279), (-0.3799, 3.714, 9.44), (-0.3799, -3.722, 9.44), (-0.5486, 2.842, 9.499), (-0.5486, -2.85, 9.499), (-0.4033, 2.842, 9.622), (-0.4033, -2.85, 9.622), (-0.4852, 3.181, -3.128), (-0.4852, -3.189, -3.128), (-0.3226, -3.189, -2.99), (-0.3226, 3.181, -2.99), (-0.5097, 3.181, 1.162), (-0.5097, -3.189, 1.162), (-0.3471, -3.189, 1.3), (-0.3471, 3.181, 1.3), (-0.4515, 3.181, -9.018), (-0.4515, -3.189, -9.018), (-0.2889, -3.189, -8.88), (-0.2889, 3.181, -8.88), (-0.4405, 3.181, -10.94), (-0.4405, -3.189, -10.94), (-0.2779, -3.189, -10.8), (-0.2779, 3.181, -10.8), (-0.4722, 3.181, -5.39), (-0.4722, -3.189, -5.39), (-0.3097, -3.189, -5.252), (-0.3097, 3.181, -5.252), (-0.4975, 3.181, -0.9644), (-0.4975, -3.189, -0.9644), (-0.335, -3.189, -0.8265), (-0.335, 3.181, -0.8265), (-0.5251, 3.181, 3.87), (-0.5251, -3.189, 3.87), (-0.3626, -3.189, 4.008), (-0.3626, 3.181, 4.008), (-0.5418, 3.181, 6.78), (-0.5418, -3.189, 6.78), (-0.3792, -3.189, 6.918), (-0.3792, 3.181, 6.918), (-0.4191, 1.058, -14.7), (-0.4191, -1.066, -14.7), (-0.2565, -1.066, -14.56), (-0.2565, 1.058, -14.56), (-0.5489, 1.058, 8.022), (-0.5489, -1.066, 8.022), (-0.3863, -1.066, 8.16), (-0.3863, 1.058, 8.16), (-0.5855, 1.466, 8.936), (-0.5855, -1.474, 8.936), (-0.3604, -1.474, 9.127), (-0.3604, 1.466, 9.127), (-0.5697, 1.235, 9.279), (-0.5697, -1.243, 9.279), (-0.3799, -1.243, 9.44), (-0.3799, 1.235, 9.44), (-0.5486, 0.9446, 9.499), (-0.5486, -0.9527, 9.499), (-0.4033, -0.9527, 9.622), (-0.4033, 0.9446, 9.622), (-0.3226, -1.066, -2.99), (-0.3226, 1.058, -2.99), (-0.4852, 1.058, -3.128), (-0.4852, -1.066, -3.128), (-0.3471, -1.066, 1.3), (-0.3471, 1.058, 1.3), (-0.5097, 1.058, 1.162), (-0.5097, -1.066, 1.162), (-0.4515, 1.058, -9.018), (-0.4515, -1.066, -9.018), (-0.2889, -1.066, -8.88), (-0.2889, 1.058, -8.88), (-0.2779, -1.066, -10.8), (-0.2779, 1.058, -10.8), (-0.4405, 1.058, -10.94), (-0.4405, -1.066, -10.94), (-0.4722, 1.058, -5.39), (-0.4722, -1.066, -5.39), (-0.3097, -1.066, -5.252), (-0.3097, 1.058, -5.252), (-0.4975, 1.058, -0.9644), (-0.4975, -1.066, -0.9644), (-0.335, -1.066, -0.8265), (-0.335, 1.058, -0.8265), (-0.3626, -1.066, 4.008), (-0.3626, 1.058, 4.008), (-0.5251, 1.058, 3.87), (-0.5251, -1.066, 3.87), (-0.3792, -1.066, 6.918), (-0.3792, 1.058, 6.918), (-0.5418, 1.058, 6.78), (-0.5418, -1.066, 6.78), (-0.4428, -0.9671, 4.023), (-0.4542, -0.9671, 6.018), (-0.4428, 1.033, 4.023), (-0.4542, 1.033, 6.018), (1.552, -0.9671, 5.715), (1.541, -0.9671, 7.71), (1.552, 1.033, 5.715), (1.541, 1.033, 7.71), (1.614, 3.181, -12.97), (1.614, -3.189, -12.97), (1.776, -3.189, -12.84), (1.776, 3.181, -12.84), (1.484, 3.181, 9.746), (1.484, -3.189, 9.746), (1.646, -3.189, 9.884), (1.646, 3.181, 9.884), (1.447, 4.407, 10.66), (1.447, -4.415, 10.66), (1.672, 4.407, 10.85), (1.672, -4.415, 10.85), (1.463, 3.714, 11.0), (1.463, -3.722, 11.0), (1.653, 3.714, 11.16), (1.653, -3.722, 11.16), (1.484, 2.842, 11.22), (1.484, -2.85, 11.22), (1.629, 2.842, 11.35), (1.629, -2.85, 11.35), (1.552, 3.181, -2.133), (1.552, -3.189, -2.133), (1.714, -3.189, -1.995), (1.714, 3.181, -1.995), (1.523, 3.181, 2.886), (1.523, -3.189, 2.886), (1.686, -3.189, 3.023), (1.686, 3.181, 3.023), (1.581, 3.181, -7.294), (1.581, -3.189, -7.294), (1.744, -3.189, -7.156), (1.744, 3.181, -7.156), (1.592, 3.181, -9.219), (1.592, -3.189, -9.219), (1.755, -3.189, -9.081), (1.755, 3.181, -9.081), (1.564, 3.181, -4.355), (1.564, -3.189, -4.355), (1.727, -3.189, -4.217), (1.727, 3.181, -4.217), (1.535, 3.181, 0.7593), (1.535, -3.189, 0.7593), (1.698, -3.189, 0.8972), (1.698, 3.181, 0.8972), (1.507, 3.181, 5.594), (1.507, -3.189, 5.594), (1.67, -3.189, 5.732), (1.67, 3.181, 5.732), (1.495, 3.181, 7.775), (1.495, -3.189, 7.775), (1.658, -3.189, 7.913), (1.658, 3.181, 7.913), (1.614, 1.058, -12.97), (1.614, -1.066, -12.97), (1.776, -1.066, -12.84), (1.776, 1.058, -12.84), (1.484, 1.058, 9.746), (1.484, -1.066, 9.746), (1.646, -1.066, 9.884), (1.646, 1.058, 9.884), (1.447, 1.466, 10.66), (1.447, -1.474, 10.66), (1.672, -1.474, 10.85), (1.672, 1.466, 10.85), (1.463, 1.235, 11.0), (1.463, -1.243, 11.0), (1.653, -1.243, 11.16), (1.653, 1.235, 11.16), (1.484, 0.9446, 11.22), (1.484, -0.9527, 11.22), (1.629, -0.9527, 11.35), (1.629, 0.9446, 11.35), (1.714, -1.066, -1.995), (1.714, 1.058, -1.995), (1.552, 1.058, -2.133), (1.552, -1.066, -2.133), (1.686, -1.066, 3.023), (1.686, 1.058, 3.023), (1.523, 1.058, 2.886), (1.523, -1.066, 2.886), (1.581, 1.058, -7.294), (1.581, -1.066, -7.294), (1.744, -1.066, -7.156), (1.744, 1.058, -7.156), (1.755, -1.066, -9.081), (1.755, 1.058, -9.081), (1.592, 1.058, -9.219), (1.592, -1.066, -9.219), (1.564, 1.058, -4.355), (1.564, -1.066, -4.355), (1.727, -1.066, -4.217), (1.727, 1.058, -4.217), (1.535, 1.058, 0.7593), (1.535, -1.066, 0.7593), (1.698, -1.066, 0.8972), (1.698, 1.058, 0.8972), (1.67, -1.066, 5.732), (1.67, 1.058, 5.732), (1.507, 1.058, 5.594), (1.507, -1.066, 5.594), (1.658, -1.066, 7.913), (1.658, 1.058, 7.913), (1.495, 1.058, 7.775), (1.495, -1.066, 7.775)], [], [(0, 1, 3, 2), (2, 3, 7, 6), (6, 7, 5, 4), (4, 5, 1, 0), (2, 6, 4, 0), (7, 3, 1, 5), (8, 9, 11, 10), (10, 11, 15, 14), (14, 15, 13, 12), (12, 13, 9, 8), (10, 14, 12, 8), (15, 11, 9, 13), (16, 17, 19, 18), (18, 19, 23, 22), (22, 23, 21, 20), (20, 21, 17, 16), (18, 22, 20, 16), (23, 19, 17, 21), (24, 25, 27, 26), (26, 27, 31, 30), (30, 31, 29, 28), (28, 29, 25, 24), (26, 30, 28, 24), (31, 27, 25, 29), (85, 33, 34, 86), (38, 37, 41, 43), (135, 89, 37, 81), (81, 37, 38, 82), (133, 91, 39, 83), (64, 32, 35, 67), (92, 40, 44, 96), (88, 36, 40, 92), (90, 38, 43, 94), (36, 39, 42, 40), (98, 47, 51, 102), (94, 43, 47, 98), (40, 42, 46, 44), (43, 41, 45, 47), (101, 102, 51, 49), (44, 46, 50, 48), (47, 45, 49, 51), (96, 44, 48, 100), (72, 52, 55, 75), (123, 105, 55, 71), (69, 53, 54, 70), (121, 107, 53, 69), (76, 56, 59, 79), (127, 109, 59, 75), (73, 57, 58, 74), (125, 111, 57, 73), (119, 113, 61, 65), (65, 61, 62, 66), (117, 115, 63, 67), (68, 60, 63, 71), (87, 117, 67, 35), (33, 65, 66, 34), (85, 119, 65, 33), (60, 64, 67, 63), (52, 68, 71, 55), (113, 121, 69, 61), (61, 69, 70, 62), (115, 123, 71, 63), (107, 125, 73, 53), (53, 73, 74, 54), (105, 127, 75, 55), (56, 72, 75, 59), (80, 76, 79, 83), (109, 129, 79, 59), (57, 77, 78, 58), (111, 131, 77, 57), (36, 80, 83, 39), (129, 133, 83, 79), (77, 81, 82, 78), (131, 135, 81, 77), (76, 80, 134, 130), (116, 114, 113, 119), (78, 82, 132, 128), (117, 118, 112, 115), (56, 76, 130, 110), (110, 130, 131, 111), (58, 78, 128, 108), (108, 128, 129, 109), (54, 74, 126, 104), (104, 126, 127, 105), (52, 72, 124, 106), (106, 124, 125, 107), (62, 70, 122, 114), (114, 122, 123, 115), (60, 68, 120, 112), (112, 120, 121, 113), (32, 64, 118, 84), (84, 118, 119, 85), (34, 66, 116, 86), (86, 116, 117, 87), (66, 62, 114, 116), (112, 113, 114, 115), (64, 60, 112, 118), (116, 119, 118, 117), (72, 56, 110, 124), (120, 123, 122, 121), (74, 58, 108, 126), (121, 122, 104, 107), (68, 52, 106, 120), (104, 105, 106, 107), (70, 54, 104, 122), (120, 106, 105, 123), (45, 97, 101, 49), (97, 96, 100, 101), (48, 50, 103, 100), (100, 103, 102, 101), (42, 95, 99, 46), (95, 94, 98, 99), (46, 99, 103, 50), (99, 98, 102, 103), (39, 91, 95, 42), (91, 90, 94, 95), (37, 89, 93, 41), (89, 88, 92, 93), (41, 93, 97, 45), (93, 92, 96, 97), (82, 38, 90, 132), (132, 90, 91, 133), (80, 36, 88, 134), (134, 88, 89, 135), (32, 84, 87, 35), (84, 85, 86, 87), (124, 127, 126, 125), (124, 110, 109, 127), (108, 109, 110, 111), (125, 126, 108, 111), (131, 128, 132, 135), (132, 133, 134, 135), (130, 134, 133, 129), (128, 131, 130, 129), (189, 137, 138, 190), (142, 141, 145, 147), (239, 193, 141, 185), (185, 141, 142, 186), (237, 195, 143, 187), (168, 136, 139, 171), (196, 144, 148, 200), (192, 140, 144, 196), (194, 142, 147, 198), (140, 143, 146, 144), (202, 151, 155, 206), (198, 147, 151, 202), (144, 146, 150, 148), (147, 145, 149, 151), (205, 206, 155, 153), (148, 150, 154, 152), (151, 149, 153, 155), (200, 148, 152, 204), (176, 156, 159, 179), (227, 209, 159, 175), (173, 157, 158, 174), (225, 211, 157, 173), (180, 160, 163, 183), (231, 213, 163, 179), (177, 161, 162, 178), (229, 215, 161, 177), (223, 217, 165, 169), (169, 165, 166, 170), (221, 219, 167, 171), (172, 164, 167, 175), (191, 221, 171, 139), (137, 169, 170, 138), (189, 223, 169, 137), (164, 168, 171, 167), (156, 172, 175, 159), (217, 225, 173, 165), (165, 173, 174, 166), (219, 227, 175, 167), (211, 229, 177, 157), (157, 177, 178, 158), (209, 231, 179, 159), (160, 176, 179, 163), (184, 180, 183, 187), (213, 233, 183, 163), (161, 181, 182, 162), (215, 235, 181, 161), (140, 184, 187, 143), (233, 237, 187, 183), (181, 185, 186, 182), (235, 239, 185, 181), (180, 184, 238, 234), (220, 218, 217, 223), (182, 186, 236, 232), (221, 222, 216, 219), (160, 180, 234, 214), (214, 234, 235, 215), (162, 182, 232, 212), (212, 232, 233, 213), (158, 178, 230, 208), (208, 230, 231, 209), (156, 176, 228, 210), (210, 228, 229, 211), (166, 174, 226, 218), (218, 226, 227, 219), (164, 172, 224, 216), (216, 224, 225, 217), (136, 168, 222, 188), (188, 222, 223, 189), (138, 170, 220, 190), (190, 220, 221, 191), (170, 166, 218, 220), (216, 217, 218, 219), (168, 164, 216, 222), (220, 223, 222, 221), (176, 160, 214, 228), (224, 227, 226, 225), (178, 162, 212, 230), (225, 226, 208, 211), (172, 156, 210, 224), (208, 209, 210, 211), (174, 158, 208, 226), (224, 210, 209, 227), (149, 201, 205, 153), (201, 200, 204, 205), (152, 154, 207, 204), (204, 207, 206, 205), (146, 199, 203, 150), (199, 198, 202, 203), (150, 203, 207, 154), (203, 202, 206, 207), (143, 195, 199, 146), (195, 194, 198, 199), (141, 193, 197, 145), (193, 192, 196, 197), (145, 197, 201, 149), (197, 196, 200, 201), (186, 142, 194, 236), (236, 194, 195, 237), (184, 140, 192, 238), (238, 192, 193, 239), (136, 188, 191, 139), (188, 189, 190, 191), (228, 231, 230, 229), (228, 214, 213, 231), (212, 213, 214, 215), (229, 230, 212, 215), (235, 232, 236, 239), (236, 237, 238, 239), (234, 238, 237, 233), (232, 235, 234, 233), (240, 241, 243, 242), (242, 243, 247, 246), (246, 247, 245, 244), (244, 245, 241, 240), (242, 246, 244, 240), (247, 243, 241, 245), (301, 249, 250, 302), (254, 253, 257, 259), (351, 305, 253, 297), (297, 253, 254, 298), (349, 307, 255, 299), (280, 248, 251, 283), (308, 256, 260, 312), (304, 252, 256, 308), (306, 254, 259, 310), (252, 255, 258, 256), (314, 263, 267, 318), (310, 259, 263, 314), (256, 258, 262, 260), (259, 257, 261, 263), (317, 318, 267, 265), (260, 262, 266, 264), (263, 261, 265, 267), (312, 260, 264, 316), (288, 268, 271, 291), (339, 321, 271, 287), (285, 269, 270, 286), (337, 323, 269, 285), (292, 272, 275, 295), (343, 325, 275, 291), (289, 273, 274, 290), (341, 327, 273, 289), (335, 329, 277, 281), (281, 277, 278, 282), (333, 331, 279, 283), (284, 276, 279, 287), (303, 333, 283, 251), (249, 281, 282, 250), (301, 335, 281, 249), (276, 280, 283, 279), (268, 284, 287, 271), (329, 337, 285, 277), (277, 285, 286, 278), (331, 339, 287, 279), (323, 341, 289, 269), (269, 289, 290, 270), (321, 343, 291, 271), (272, 288, 291, 275), (296, 292, 295, 299), (325, 345, 295, 275), (273, 293, 294, 274), (327, 347, 293, 273), (252, 296, 299, 255), (345, 349, 299, 295), (293, 297, 298, 294), (347, 351, 297, 293), (292, 296, 350, 346), (332, 330, 329, 335), (294, 298, 348, 344), (333, 334, 328, 331), (272, 292, 346, 326), (326, 346, 347, 327), (274, 294, 344, 324), (324, 344, 345, 325), (270, 290, 342, 320), (320, 342, 343, 321), (268, 288, 340, 322), (322, 340, 341, 323), (278, 286, 338, 330), (330, 338, 339, 331), (276, 284, 336, 328), (328, 336, 337, 329), (248, 280, 334, 300), (300, 334, 335, 301), (250, 282, 332, 302), (302, 332, 333, 303), (282, 278, 330, 332), (328, 329, 330, 331), (280, 276, 328, 334), (332, 335, 334, 333), (288, 272, 326, 340), (336, 339, 338, 337), (290, 274, 324, 342), (337, 338, 320, 323), (284, 268, 322, 336), (320, 321, 322, 323), (286, 270, 320, 338), (336, 322, 321, 339), (261, 313, 317, 265), (313, 312, 316, 317), (264, 266, 319, 316), (316, 319, 318, 317), (258, 311, 315, 262), (311, 310, 314, 315), (262, 315, 319, 266), (315, 314, 318, 319), (255, 307, 311, 258), (307, 306, 310, 311), (253, 305, 309, 257), (305, 304, 308, 309), (257, 309, 313, 261), (309, 308, 312, 313), (298, 254, 306, 348), (348, 306, 307, 349), (296, 252, 304, 350), (350, 304, 305, 351), (248, 300, 303, 251), (300, 301, 302, 303), (340, 343, 342, 341), (340, 326, 325, 343), (324, 325, 326, 327), (341, 342, 324, 327), (347, 344, 348, 351), (348, 349, 350, 351), (346, 350, 349, 345), (344, 347, 346, 345), (352, 353, 355, 354), (354, 355, 359, 358), (358, 359, 357, 356), (356, 357, 353, 352), (354, 358, 356, 352), (359, 355, 353, 357), (360, 361, 363, 362), (362, 363, 367, 366), (366, 367, 365, 364), (364, 365, 361, 360), (362, 366, 364, 360), (367, 363, 361, 365), (368, 369, 371, 370), (370, 371, 375, 374), (374, 375, 373, 372), (372, 373, 369, 368), (370, 374, 372, 368), (375, 371, 369, 373), (376, 377, 379, 378), (378, 379, 383, 382), (382, 383, 381, 380), (380, 381, 377, 376), (378, 382, 380, 376), (383, 379, 377, 381), (384, 385, 387, 386), (386, 387, 391, 390), (390, 391, 389, 388), (388, 389, 385, 384), (386, 390, 388, 384), (391, 387, 385, 389), (392, 393, 395, 394), (394, 395, 399, 398), (398, 399, 397, 396), (396, 397, 393, 392), (394, 398, 396, 392), (399, 395, 393, 397), (400, 401, 403, 402), (402, 403, 407, 406), (406, 407, 405, 404), (404, 405, 401, 400), (402, 406, 404, 400), (407, 403, 401, 405), (408, 409, 411, 410), (410, 411, 415, 414), (414, 415, 413, 412), (412, 413, 409, 408), (410, 414, 412, 408), (415, 411, 409, 413), (416, 417, 419, 418), (418, 419, 423, 422), (422, 423, 421, 420), (420, 421, 417, 416), (418, 422, 420, 416), (423, 419, 417, 421), (424, 425, 427, 426), (426, 427, 431, 430), (430, 431, 429, 428), (428, 429, 425, 424), (426, 430, 428, 424), (431, 427, 425, 429), (485, 433, 434, 486), (438, 437, 441, 443), (535, 489, 437, 481), (481, 437, 438, 482), (533, 491, 439, 483), (464, 432, 435, 467), (492, 440, 444, 496), (488, 436, 440, 492), (490, 438, 443, 494), (436, 439, 442, 440), (498, 447, 451, 502), (494, 443, 447, 498), (440, 442, 446, 444), (443, 441, 445, 447), (501, 502, 451, 449), (444, 446, 450, 448), (447, 445, 449, 451), (496, 444, 448, 500), (472, 452, 455, 475), (523, 505, 455, 471), (469, 453, 454, 470), (521, 507, 453, 469), (476, 456, 459, 479), (527, 509, 459, 475), (473, 457, 458, 474), (525, 511, 457, 473), (519, 513, 461, 465), (465, 461, 462, 466), (517, 515, 463, 467), (468, 460, 463, 471), (487, 517, 467, 435), (433, 465, 466, 434), (485, 519, 465, 433), (460, 464, 467, 463), (452, 468, 471, 455), (513, 521, 469, 461), (461, 469, 470, 462), (515, 523, 471, 463), (507, 525, 473, 453), (453, 473, 474, 454), (505, 527, 475, 455), (456, 472, 475, 459), (480, 476, 479, 483), (509, 529, 479, 459), (457, 477, 478, 458), (511, 531, 477, 457), (436, 480, 483, 439), (529, 533, 483, 479), (477, 481, 482, 478), (531, 535, 481, 477), (476, 480, 534, 530), (516, 514, 513, 519), (478, 482, 532, 528), (517, 518, 512, 515), (456, 476, 530, 510), (510, 530, 531, 511), (458, 478, 528, 508), (508, 528, 529, 509), (454, 474, 526, 504), (504, 526, 527, 505), (452, 472, 524, 506), (506, 524, 525, 507), (462, 470, 522, 514), (514, 522, 523, 515), (460, 468, 520, 512), (512, 520, 521, 513), (432, 464, 518, 484), (484, 518, 519, 485), (434, 466, 516, 486), (486, 516, 517, 487), (466, 462, 514, 516), (512, 513, 514, 515), (464, 460, 512, 518), (516, 519, 518, 517), (472, 456, 510, 524), (520, 523, 522, 521), (474, 458, 508, 526), (521, 522, 504, 507), (468, 452, 506, 520), (504, 505, 506, 507), (470, 454, 504, 522), (520, 506, 505, 523), (445, 497, 501, 449), (497, 496, 500, 501), (448, 450, 503, 500), (500, 503, 502, 501), (442, 495, 499, 446), (495, 494, 498, 499), (446, 499, 503, 450), (499, 498, 502, 503), (439, 491, 495, 442), (491, 490, 494, 495), (437, 489, 493, 441), (489, 488, 492, 493), (441, 493, 497, 445), (493, 492, 496, 497), (482, 438, 490, 532), (532, 490, 491, 533), (480, 436, 488, 534), (534, 488, 489, 535), (432, 484, 487, 435), (484, 485, 486, 487), (524, 527, 526, 525), (524, 510, 509, 527), (508, 509, 510, 511), (525, 526, 508, 511), (531, 528, 532, 535), (532, 533, 534, 535), (530, 534, 533, 529), (528, 531, 530, 529), (536, 537, 539, 538), (538, 539, 543, 542), (542, 543, 541, 540), (540, 541, 537, 536), (538, 542, 540, 536), (543, 539, 537, 541), (544, 545, 547, 546), (546, 547, 551, 550), (550, 551, 549, 548), (548, 549, 545, 544), (546, 550, 548, 544), (551, 547, 545, 549), (605, 553, 554, 606), (558, 557, 561, 563), (655, 609, 557, 601), (601, 557, 558, 602), (653, 611, 559, 603), (584, 552, 555, 587), (612, 560, 564, 616), (608, 556, 560, 612), (610, 558, 563, 614), (556, 559, 562, 560), (618, 567, 571, 622), (614, 563, 567, 618), (560, 562, 566, 564), (563, 561, 565, 567), (621, 622, 571, 569), (564, 566, 570, 568), (567, 565, 569, 571), (616, 564, 568, 620), (592, 572, 575, 595), (643, 625, 575, 591), (589, 573, 574, 590), (641, 627, 573, 589), (596, 576, 579, 599), (647, 629, 579, 595), (593, 577, 578, 594), (645, 631, 577, 593), (639, 633, 581, 585), (585, 581, 582, 586), (637, 635, 583, 587), (588, 580, 583, 591), (607, 637, 587, 555), (553, 585, 586, 554), (605, 639, 585, 553), (580, 584, 587, 583), (572, 588, 591, 575), (633, 641, 589, 581), (581, 589, 590, 582), (635, 643, 591, 583), (627, 645, 593, 573), (573, 593, 594, 574), (625, 647, 595, 575), (576, 592, 595, 579), (600, 596, 599, 603), (629, 649, 599, 579), (577, 597, 598, 578), (631, 651, 597, 577), (556, 600, 603, 559), (649, 653, 603, 599), (597, 601, 602, 598), (651, 655, 601, 597), (596, 600, 654, 650), (636, 634, 633, 639), (598, 602, 652, 648), (637, 638, 632, 635), (576, 596, 650, 630), (630, 650, 651, 631), (578, 598, 648, 628), (628, 648, 649, 629), (574, 594, 646, 624), (624, 646, 647, 625), (572, 592, 644, 626), (626, 644, 645, 627), (582, 590, 642, 634), (634, 642, 643, 635), (580, 588, 640, 632), (632, 640, 641, 633), (552, 584, 638, 604), (604, 638, 639, 605), (554, 586, 636, 606), (606, 636, 637, 607), (586, 582, 634, 636), (632, 633, 634, 635), (584, 580, 632, 638), (636, 639, 638, 637), (592, 576, 630, 644), (640, 643, 642, 641), (594, 578, 628, 646), (641, 642, 624, 627), (588, 572, 626, 640), (624, 625, 626, 627), (590, 574, 624, 642), (640, 626, 625, 643), (565, 617, 621, 569), (617, 616, 620, 621), (568, 570, 623, 620), (620, 623, 622, 621), (562, 615, 619, 566), (615, 614, 618, 619), (566, 619, 623, 570), (619, 618, 622, 623), (559, 611, 615, 562), (611, 610, 614, 615), (557, 609, 613, 561), (609, 608, 612, 613), (561, 613, 617, 565), (613, 612, 616, 617), (602, 558, 610, 652), (652, 610, 611, 653), (600, 556, 608, 654), (654, 608, 609, 655), (552, 604, 607, 555), (604, 605, 606, 607), (644, 647, 646, 645), (644, 630, 629, 647), (628, 629, 630, 631), (645, 646, 628, 631), (651, 648, 652, 655), (652, 653, 654, 655), (650, 654, 653, 649), (648, 651, 650, 649), (656, 657, 659, 658), (658, 659, 663, 662), (662, 663, 661, 660), (660, 661, 657, 656), (658, 662, 660, 656), (663, 659, 657, 661), (664, 665, 667, 666), (666, 667, 671, 670), (670, 671, 669, 668), (668, 669, 665, 664), (666, 670, 668, 664), (671, 667, 665, 669), (672, 673, 675, 674), (674, 675, 679, 678), (678, 679, 677, 676), (676, 677, 673, 672), (674, 678, 676, 672), (679, 675, 673, 677), (680, 681, 683, 682), (682, 683, 687, 686), (686, 687, 685, 684), (684, 685, 681, 680), (682, 686, 684, 680), (687, 683, 681, 685), (688, 689, 691, 690), (690, 691, 695, 694), (694, 695, 693, 692), (692, 693, 689, 688), (690, 694, 692, 688), (695, 691, 689, 693), (696, 697, 699, 698), (698, 699, 703, 702), (702, 703, 701, 700), (700, 701, 697, 696), (698, 702, 700, 696), (703, 699, 697, 701), (757, 705, 706, 758), (710, 709, 713, 715), (807, 761, 709, 753), (753, 709, 710, 754), (805, 763, 711, 755), (736, 704, 707, 739), (764, 712, 716, 768), (760, 708, 712, 764), (762, 710, 715, 766), (708, 711, 714, 712), (770, 719, 723, 774), (766, 715, 719, 770), (712, 714, 718, 716), (715, 713, 717, 719), (773, 774, 723, 721), (716, 718, 722, 720), (719, 717, 721, 723), (768, 716, 720, 772), (744, 724, 727, 747), (795, 777, 727, 743), (741, 725, 726, 742), (793, 779, 725, 741), (748, 728, 731, 751), (799, 781, 731, 747), (745, 729, 730, 746), (797, 783, 729, 745), (791, 785, 733, 737), (737, 733, 734, 738), (789, 787, 735, 739), (740, 732, 735, 743), (759, 789, 739, 707), (705, 737, 738, 706), (757, 791, 737, 705), (732, 736, 739, 735), (724, 740, 743, 727), (785, 793, 741, 733), (733, 741, 742, 734), (787, 795, 743, 735), (779, 797, 745, 725), (725, 745, 746, 726), (777, 799, 747, 727), (728, 744, 747, 731), (752, 748, 751, 755), (781, 801, 751, 731), (729, 749, 750, 730), (783, 803, 749, 729), (708, 752, 755, 711), (801, 805, 755, 751), (749, 753, 754, 750), (803, 807, 753, 749), (748, 752, 806, 802), (788, 786, 785, 791), (750, 754, 804, 800), (789, 790, 784, 787), (728, 748, 802, 782), (782, 802, 803, 783), (730, 750, 800, 780), (780, 800, 801, 781), (726, 746, 798, 776), (776, 798, 799, 777), (724, 744, 796, 778), (778, 796, 797, 779), (734, 742, 794, 786), (786, 794, 795, 787), (732, 740, 792, 784), (784, 792, 793, 785), (704, 736, 790, 756), (756, 790, 791, 757), (706, 738, 788, 758), (758, 788, 789, 759), (738, 734, 786, 788), (784, 785, 786, 787), (736, 732, 784, 790), (788, 791, 790, 789), (744, 728, 782, 796), (792, 795, 794, 793), (746, 730, 780, 798), (793, 794, 776, 779), (740, 724, 778, 792), (776, 777, 778, 779), (742, 726, 776, 794), (792, 778, 777, 795), (717, 769, 773, 721), (769, 768, 772, 773), (720, 722, 775, 772), (772, 775, 774, 773), (714, 767, 771, 718), (767, 766, 770, 771), (718, 771, 775, 722), (771, 770, 774, 775), (711, 763, 767, 714), (763, 762, 766, 767), (709, 761, 765, 713), (761, 760, 764, 765), (713, 765, 769, 717), (765, 764, 768, 769), (754, 710, 762, 804), (804, 762, 763, 805), (752, 708, 760, 806), (806, 760, 761, 807), (704, 756, 759, 707), (756, 757, 758, 759), (796, 799, 798, 797), (796, 782, 781, 799), (780, 781, 782, 783), (797, 798, 780, 783), (803, 800, 804, 807), (804, 805, 806, 807), (802, 806, 805, 801), (800, 803, 802, 801), (808, 809, 811, 810), (810, 811, 815, 814), (814, 815, 813, 812), (812, 813, 809, 808), (810, 814, 812, 808), (815, 811, 809, 813), (816, 817, 819, 818), (818, 819, 823, 822), (822, 823, 821, 820), (820, 821, 817, 816), (818, 822, 820, 816), (823, 819, 817, 821), (824, 825, 827, 826), (826, 827, 831, 830), (830, 831, 829, 828), (828, 829, 825, 824), (826, 830, 828, 824), (831, 827, 825, 829), (832, 833, 835, 834), (834, 835, 839, 838), (838, 839, 837, 836), (836, 837, 833, 832), (834, 838, 836, 832), (839, 835, 833, 837), (840, 841, 843, 842), (842, 843, 847, 846), (846, 847, 845, 844), (844, 845, 841, 840), (842, 846, 844, 840), (847, 843, 841, 845), (848, 849, 851, 850), (850, 851, 855, 854), (854, 855, 853, 852), (852, 853, 849, 848), (850, 854, 852, 848), (855, 851, 849, 853), (909, 857, 858, 910), (862, 861, 865, 867), (959, 913, 861, 905), (905, 861, 862, 906), (957, 915, 863, 907), (888, 856, 859, 891), (916, 864, 868, 920), (912, 860, 864, 916), (914, 862, 867, 918), (860, 863, 866, 864), (922, 871, 875, 926), (918, 867, 871, 922), (864, 866, 870, 868), (867, 865, 869, 871), (925, 926, 875, 873), (868, 870, 874, 872), (871, 869, 873, 875), (920, 868, 872, 924), (896, 876, 879, 899), (947, 929, 879, 895), (893, 877, 878, 894), (945, 931, 877, 893), (900, 880, 883, 903), (951, 933, 883, 899), (897, 881, 882, 898), (949, 935, 881, 897), (943, 937, 885, 889), (889, 885, 886, 890), (941, 939, 887, 891), (892, 884, 887, 895), (911, 941, 891, 859), (857, 889, 890, 858), (909, 943, 889, 857), (884, 888, 891, 887), (876, 892, 895, 879), (937, 945, 893, 885), (885, 893, 894, 886), (939, 947, 895, 887), (931, 949, 897, 877), (877, 897, 898, 878), (929, 951, 899, 879), (880, 896, 899, 883), (904, 900, 903, 907), (933, 953, 903, 883), (881, 901, 902, 882), (935, 955, 901, 881), (860, 904, 907, 863), (953, 957, 907, 903), (901, 905, 906, 902), (955, 959, 905, 901), (900, 904, 958, 954), (940, 938, 937, 943), (902, 906, 956, 952), (941, 942, 936, 939), (880, 900, 954, 934), (934, 954, 955, 935), (882, 902, 952, 932), (932, 952, 953, 933), (878, 898, 950, 928), (928, 950, 951, 929), (876, 896, 948, 930), (930, 948, 949, 931), (886, 894, 946, 938), (938, 946, 947, 939), (884, 892, 944, 936), (936, 944, 945, 937), (856, 888, 942, 908), (908, 942, 943, 909), (858, 890, 940, 910), (910, 940, 941, 911), (890, 886, 938, 940), (936, 937, 938, 939), (888, 884, 936, 942), (940, 943, 942, 941), (896, 880, 934, 948), (944, 947, 946, 945), (898, 882, 932, 950), (945, 946, 928, 931), (892, 876, 930, 944), (928, 929, 930, 931), (894, 878, 928, 946), (944, 930, 929, 947), (869, 921, 925, 873), (921, 920, 924, 925), (872, 874, 927, 924), (924, 927, 926, 925), (866, 919, 923, 870), (919, 918, 922, 923), (870, 923, 927, 874), (923, 922, 926, 927), (863, 915, 919, 866), (915, 914, 918, 919), (861, 913, 917, 865), (913, 912, 916, 917), (865, 917, 921, 869), (917, 916, 920, 921), (906, 862, 914, 956), (956, 914, 915, 957), (904, 860, 912, 958), (958, 912, 913, 959), (856, 908, 911, 859), (908, 909, 910, 911), (948, 951, 950, 949), (948, 934, 933, 951), (932, 933, 934, 935), (949, 950, 932, 935), (955, 952, 956, 959), (956, 957, 958, 959), (954, 958, 957, 953), (952, 955, 954, 953), (960, 961, 963, 962), (962, 963, 967, 966), (966, 967, 965, 964), (964, 965, 961, 960), (962, 966, 964, 960), (967, 963, 961, 965), (968, 969, 971, 970), (970, 971, 975, 974), (974, 975, 973, 972), (972, 973, 969, 968), (970, 974, 972, 968), (975, 971, 969, 973), (976, 977, 979, 978), (978, 979, 983, 982), (982, 983, 981, 980), (980, 981, 977, 976), (978, 982, 980, 976), (983, 979, 977, 981), (1037, 985, 986, 1038), (990, 989, 993, 995), (1087, 1041, 989, 1033), (1033, 989, 990, 1034), (1085, 1043, 991, 1035), (1016, 984, 987, 1019), (1044, 992, 996, 1048), (1040, 988, 992, 1044), (1042, 990, 995, 1046), (988, 991, 994, 992), (1050, 999, 1003, 1054), (1046, 995, 999, 1050), (992, 994, 998, 996), (995, 993, 997, 999), (1053, 1054, 1003, 1001), (996, 998, 1002, 1000), (999, 997, 1001, 1003), (1048, 996, 1000, 1052), (1024, 1004, 1007, 1027), (1075, 1057, 1007, 1023), (1021, 1005, 1006, 1022), (1073, 1059, 1005, 1021), (1028, 1008, 1011, 1031), (1079, 1061, 1011, 1027), (1025, 1009, 1010, 1026), (1077, 1063, 1009, 1025), (1071, 1065, 1013, 1017), (1017, 1013, 1014, 1018), (1069, 1067, 1015, 1019), (1020, 1012, 1015, 1023), (1039, 1069, 1019, 987), (985, 1017, 1018, 986), (1037, 1071, 1017, 985), (1012, 1016, 1019, 1015), (1004, 1020, 1023, 1007), (1065, 1073, 1021, 1013), (1013, 1021, 1022, 1014), (1067, 1075, 1023, 1015), (1059, 1077, 1025, 1005), (1005, 1025, 1026, 1006), (1057, 1079, 1027, 1007), (1008, 1024, 1027, 1011), (1032, 1028, 1031, 1035), (1061, 1081, 1031, 1011), (1009, 1029, 1030, 1010), (1063, 1083, 1029, 1009), (988, 1032, 1035, 991), (1081, 1085, 1035, 1031), (1029, 1033, 1034, 1030), (1083, 1087, 1033, 1029), (1028, 1032, 1086, 1082), (1068, 1066, 1065, 1071), (1030, 1034, 1084, 1080), (1069, 1070, 1064, 1067), (1008, 1028, 1082, 1062), (1062, 1082, 1083, 1063), (1010, 1030, 1080, 1060), (1060, 1080, 1081, 1061), (1006, 1026, 1078, 1056), (1056, 1078, 1079, 1057), (1004, 1024, 1076, 1058), (1058, 1076, 1077, 1059), (1014, 1022, 1074, 1066), (1066, 1074, 1075, 1067), (1012, 1020, 1072, 1064), (1064, 1072, 1073, 1065), (984, 1016, 1070, 1036), (1036, 1070, 1071, 1037), (986, 1018, 1068, 1038), (1038, 1068, 1069, 1039), (1018, 1014, 1066, 1068), (1064, 1065, 1066, 1067), (1016, 1012, 1064, 1070), (1068, 1071, 1070, 1069), (1024, 1008, 1062, 1076), (1072, 1075, 1074, 1073), (1026, 1010, 1060, 1078), (1073, 1074, 1056, 1059), (1020, 1004, 1058, 1072), (1056, 1057, 1058, 1059), (1022, 1006, 1056, 1074), (1072, 1058, 1057, 1075), (997, 1049, 1053, 1001), (1049, 1048, 1052, 1053), (1000, 1002, 1055, 1052), (1052, 1055, 1054, 1053), (994, 1047, 1051, 998), (1047, 1046, 1050, 1051), (998, 1051, 1055, 1002), (1051, 1050, 1054, 1055), (991, 1043, 1047, 994), (1043, 1042, 1046, 1047), (989, 1041, 1045, 993), (1041, 1040, 1044, 1045), (993, 1045, 1049, 997), (1045, 1044, 1048, 1049), (1034, 990, 1042, 1084), (1084, 1042, 1043, 1085), (1032, 988, 1040, 1086), (1086, 1040, 1041, 1087), (984, 1036, 1039, 987), (1036, 1037, 1038, 1039), (1076, 1079, 1078, 1077), (1076, 1062, 1061, 1079), (1060, 1061, 1062, 1063), (1077, 1078, 1060, 1063), (1083, 1080, 1084, 1087), (1084, 1085, 1086, 1087), (1082, 1086, 1085, 1081), (1080, 1083, 1082, 1081), (1088, 1089, 1091, 1090), (1090, 1091, 1095, 1094), (1094, 1095, 1093, 1092), (1092, 1093, 1089, 1088), (1090, 1094, 1092, 1088), (1095, 1091, 1089, 1093), (1096, 1097, 1099, 1098), (1098, 1099, 1103, 1102), (1102, 1103, 1101, 1100), (1100, 1101, 1097, 1096), (1098, 1102, 1100, 1096), (1103, 1099, 1097, 1101), (1104, 1105, 1107, 1106), (1106, 1107, 1111, 1110), (1110, 1111, 1109, 1108), (1108, 1109, 1105, 1104), (1106, 1110, 1108, 1104), (1111, 1107, 1105, 1109), (1165, 1113, 1114, 1166), (1118, 1117, 1121, 1123), (1215, 1169, 1117, 1161), (1161, 1117, 1118, 1162), (1213, 1171, 1119, 1163), (1144, 1112, 1115, 1147), (1172, 1120, 1124, 1176), (1168, 1116, 1120, 1172), (1170, 1118, 1123, 1174), (1116, 1119, 1122, 1120), (1178, 1127, 1131, 1182), (1174, 1123, 1127, 1178), (1120, 1122, 1126, 1124), (1123, 1121, 1125, 1127), (1181, 1182, 1131, 1129), (1124, 1126, 1130, 1128), (1127, 1125, 1129, 1131), (1176, 1124, 1128, 1180), (1152, 1132, 1135, 1155), (1203, 1185, 1135, 1151), (1149, 1133, 1134, 1150), (1201, 1187, 1133, 1149), (1156, 1136, 1139, 1159), (1207, 1189, 1139, 1155), (1153, 1137, 1138, 1154), (1205, 1191, 1137, 1153), (1199, 1193, 1141, 1145), (1145, 1141, 1142, 1146), (1197, 1195, 1143, 1147), (1148, 1140, 1143, 1151), (1167, 1197, 1147, 1115), (1113, 1145, 1146, 1114), (1165, 1199, 1145, 1113), (1140, 1144, 1147, 1143), (1132, 1148, 1151, 1135), (1193, 1201, 1149, 1141), (1141, 1149, 1150, 1142), (1195, 1203, 1151, 1143), (1187, 1205, 1153, 1133), (1133, 1153, 1154, 1134), (1185, 1207, 1155, 1135), (1136, 1152, 1155, 1139), (1160, 1156, 1159, 1163), (1189, 1209, 1159, 1139), (1137, 1157, 1158, 1138), (1191, 1211, 1157, 1137), (1116, 1160, 1163, 1119), (1209, 1213, 1163, 1159), (1157, 1161, 1162, 1158), (1211, 1215, 1161, 1157), (1156, 1160, 1214, 1210), (1196, 1194, 1193, 1199), (1158, 1162, 1212, 1208), (1197, 1198, 1192, 1195), (1136, 1156, 1210, 1190), (1190, 1210, 1211, 1191), (1138, 1158, 1208, 1188), (1188, 1208, 1209, 1189), (1134, 1154, 1206, 1184), (1184, 1206, 1207, 1185), (1132, 1152, 1204, 1186), (1186, 1204, 1205, 1187), (1142, 1150, 1202, 1194), (1194, 1202, 1203, 1195), (1140, 1148, 1200, 1192), (1192, 1200, 1201, 1193), (1112, 1144, 1198, 1164), (1164, 1198, 1199, 1165), (1114, 1146, 1196, 1166), (1166, 1196, 1197, 1167), (1146, 1142, 1194, 1196), (1192, 1193, 1194, 1195), (1144, 1140, 1192, 1198), (1196, 1199, 1198, 1197), (1152, 1136, 1190, 1204), (1200, 1203, 1202, 1201), (1154, 1138, 1188, 1206), (1201, 1202, 1184, 1187), (1148, 1132, 1186, 1200), (1184, 1185, 1186, 1187), (1150, 1134, 1184, 1202), (1200, 1186, 1185, 1203), (1125, 1177, 1181, 1129), (1177, 1176, 1180, 1181), (1128, 1130, 1183, 1180), (1180, 1183, 1182, 1181), (1122, 1175, 1179, 1126), (1175, 1174, 1178, 1179), (1126, 1179, 1183, 1130), (1179, 1178, 1182, 1183), (1119, 1171, 1175, 1122), (1171, 1170, 1174, 1175), (1117, 1169, 1173, 1121), (1169, 1168, 1172, 1173), (1121, 1173, 1177, 1125), (1173, 1172, 1176, 1177), (1162, 1118, 1170, 1212), (1212, 1170, 1171, 1213), (1160, 1116, 1168, 1214), (1214, 1168, 1169, 1215), (1112, 1164, 1167, 1115), (1164, 1165, 1166, 1167), (1204, 1207, 1206, 1205), (1204, 1190, 1189, 1207), (1188, 1189, 1190, 1191), (1205, 1206, 1188, 1191), (1211, 1208, 1212, 1215), (1212, 1213, 1214, 1215), (1210, 1214, 1213, 1209), (1208, 1211, 1210, 1209), (1216, 1217, 1219, 1218), (1218, 1219, 1223, 1222), (1222, 1223, 1221, 1220), (1220, 1221, 1217, 1216), (1218, 1222, 1220, 1216), (1223, 1219, 1217, 1221), (1277, 1225, 1226, 1278), (1230, 1229, 1233, 1235), (1327, 1281, 1229, 1273), (1273, 1229, 1230, 1274), (1325, 1283, 1231, 1275), (1256, 1224, 1227, 1259), (1284, 1232, 1236, 1288), (1280, 1228, 1232, 1284), (1282, 1230, 1235, 1286), (1228, 1231, 1234, 1232), (1290, 1239, 1243, 1294), (1286, 1235, 1239, 1290), (1232, 1234, 1238, 1236), (1235, 1233, 1237, 1239), (1293, 1294, 1243, 1241), (1236, 1238, 1242, 1240), (1239, 1237, 1241, 1243), (1288, 1236, 1240, 1292), (1264, 1244, 1247, 1267), (1315, 1297, 1247, 1263), (1261, 1245, 1246, 1262), (1313, 1299, 1245, 1261), (1268, 1248, 1251, 1271), (1319, 1301, 1251, 1267), (1265, 1249, 1250, 1266), (1317, 1303, 1249, 1265), (1311, 1305, 1253, 1257), (1257, 1253, 1254, 1258), (1309, 1307, 1255, 1259), (1260, 1252, 1255, 1263), (1279, 1309, 1259, 1227), (1225, 1257, 1258, 1226), (1277, 1311, 1257, 1225), (1252, 1256, 1259, 1255), (1244, 1260, 1263, 1247), (1305, 1313, 1261, 1253), (1253, 1261, 1262, 1254), (1307, 1315, 1263, 1255), (1299, 1317, 1265, 1245), (1245, 1265, 1266, 1246), (1297, 1319, 1267, 1247), (1248, 1264, 1267, 1251), (1272, 1268, 1271, 1275), (1301, 1321, 1271, 1251), (1249, 1269, 1270, 1250), (1303, 1323, 1269, 1249), (1228, 1272, 1275, 1231), (1321, 1325, 1275, 1271), (1269, 1273, 1274, 1270), (1323, 1327, 1273, 1269), (1268, 1272, 1326, 1322), (1308, 1306, 1305, 1311), (1270, 1274, 1324, 1320), (1309, 1310, 1304, 1307), (1248, 1268, 1322, 1302), (1302, 1322, 1323, 1303), (1250, 1270, 1320, 1300), (1300, 1320, 1321, 1301), (1246, 1266, 1318, 1296), (1296, 1318, 1319, 1297), (1244, 1264, 1316, 1298), (1298, 1316, 1317, 1299), (1254, 1262, 1314, 1306), (1306, 1314, 1315, 1307), (1252, 1260, 1312, 1304), (1304, 1312, 1313, 1305), (1224, 1256, 1310, 1276), (1276, 1310, 1311, 1277), (1226, 1258, 1308, 1278), (1278, 1308, 1309, 1279), (1258, 1254, 1306, 1308), (1304, 1305, 1306, 1307), (1256, 1252, 1304, 1310), (1308, 1311, 1310, 1309), (1264, 1248, 1302, 1316), (1312, 1315, 1314, 1313), (1266, 1250, 1300, 1318), (1313, 1314, 1296, 1299), (1260, 1244, 1298, 1312), (1296, 1297, 1298, 1299), (1262, 1246, 1296, 1314), (1312, 1298, 1297, 1315), (1237, 1289, 1293, 1241), (1289, 1288, 1292, 1293), (1240, 1242, 1295, 1292), (1292, 1295, 1294, 1293), (1234, 1287, 1291, 1238), (1287, 1286, 1290, 1291), (1238, 1291, 1295, 1242), (1291, 1290, 1294, 1295), (1231, 1283, 1287, 1234), (1283, 1282, 1286, 1287), (1229, 1281, 1285, 1233), (1281, 1280, 1284, 1285), (1233, 1285, 1289, 1237), (1285, 1284, 1288, 1289), (1274, 1230, 1282, 1324), (1324, 1282, 1283, 1325), (1272, 1228, 1280, 1326), (1326, 1280, 1281, 1327), (1224, 1276, 1279, 1227), (1276, 1277, 1278, 1279), (1316, 1319, 1318, 1317), (1316, 1302, 1301, 1319), (1300, 1301, 1302, 1303), (1317, 1318, 1300, 1303), (1323, 1320, 1324, 1327), (1324, 1325, 1326, 1327), (1322, 1326, 1325, 1321), (1320, 1323, 1322, 1321)])
me_cube_061.polygons.foreach_set('material_index', [0, 0, 0, 0, 0, 0, 0, 0, 0, 0, 0, 0, 0, 0, 0, 0, 0, 0, 0, 0, 0, 0, 0, 0, 0, 0, 0, 0, 0, 0, 0, 0, 0, 0, 0, 0, 0, 0, 0, 0, 0, 0, 0, 0, 0, 0, 0, 0, 0, 0, 0, 0, 0, 0, 0, 0, 0, 0, 0, 0, 0, 0, 0, 0, 0, 0, 0, 0, 0, 0, 0, 0, 0, 0, 0, 0, 0, 0, 0, 0, 0, 0, 0, 0, 0, 0, 0, 0, 0, 0, 0, 0, 0, 0, 0, 0, 0, 0, 0, 0, 0, 0, 0, 0, 0, 0, 0, 0, 0, 0, 0, 0, 0, 0, 0, 0, 0, 0, 0, 0, 0, 0, 0, 0, 0, 0, 0, 0, 0, 0, 0, 0, 0, 0, 1, 1, 1, 1, 1, 1, 1, 1, 1, 1, 1, 1, 1, 1, 1, 1, 1, 1, 1, 1, 1, 1, 1, 1, 1, 1, 1, 1, 1, 1, 1, 1, 1, 1, 1, 1, 1, 1, 1, 1, 1, 1, 1, 1, 1, 1, 1, 1, 1, 1, 1, 1, 1, 1, 1, 1, 1, 1, 1, 1, 1, 1, 1, 1, 1, 1, 1, 1, 1, 1, 1, 1, 1, 1, 1, 1, 1, 1, 1, 1, 1, 1, 1, 1, 1, 1, 1, 1, 1, 1, 1, 1, 1, 1, 1, 1, 1, 1, 1, 1, 1, 1, 1, 1, 1, 1, 1, 1, 1, 1, 0, 0, 0, 0, 0, 0, 0, 0, 0, 0, 0, 0, 0, 0, 0, 0, 0, 0, 0, 0, 0, 0, 0, 0, 0, 0, 0, 0, 0, 0, 0, 0, 0, 0, 0, 0, 0, 0, 0, 0, 0, 0, 0, 0, 0, 0, 0, 0, 0, 0, 0, 0, 0, 0, 0, 0, 0, 0, 0, 0, 0, 0, 0, 0, 0, 0, 0, 0, 0, 0, 0, 0, 0, 0, 0, 0, 0, 0, 0, 0, 0, 0, 0, 0, 0, 0, 0, 0, 0, 0, 0, 0, 0, 0, 0, 0, 0, 0, 0, 0, 0, 0, 0, 0, 0, 0, 0, 0, 0, 0, 0, 0, 0, 0, 0, 0, 0, 0, 0, 0, 0, 0, 0, 0, 0, 0, 0, 0, 0, 0, 0, 0, 0, 0, 0, 0, 0, 0, 0, 0, 0, 0, 0, 0, 0, 0, 0, 0, 0, 0, 0, 0, 0, 0, 0, 0, 0, 0, 0, 0, 0, 0, 0, 0, 0, 0, 0, 0, 0, 0, 0, 0, 0, 0, 0, 0, 0, 0, 0, 0, 0, 0, 0, 0, 0, 0, 0, 0, 0, 0, 0, 0, 0, 0, 0, 0, 0, 0, 0, 0, 0, 0, 0, 0, 0, 0, 0, 0, 0, 0, 0, 0, 0, 0, 0, 0, 0, 0, 0, 0, 0, 0, 0, 0, 0, 0, 0, 0, 0, 0, 0, 0, 0, 0, 0, 0, 0, 0, 0, 0, 0, 0, 0, 0, 0, 0, 0, 0, 0, 0, 0, 0, 0, 0, 0, 0, 0, 0, 0, 0, 0, 0, 0, 0, 0, 0, 0, 0, 0, 0, 0, 0, 0, 0, 0, 0, 0, 0, 0, 0, 0, 0, 0, 0, 0, 0, 0, 0, 0, 0, 0, 0, 0, 0, 0, 0, 0, 0, 0, 0, 0, 0, 0, 0, 0, 0, 0, 0, 0, 0, 0, 0, 0, 0, 0, 0, 0, 0, 0, 0, 0, 0, 0, 0, 0, 0, 0, 0, 0, 0, 0, 0, 0, 0, 0, 0, 0, 0, 0, 0, 0, 0, 0, 0, 0, 0, 0, 0, 0, 0, 0, 0, 0, 0, 0, 0, 0, 0, 0, 0, 0, 0, 0, 0, 0, 0, 0, 0, 0, 0, 0, 0, 0, 0, 0, 0, 0, 0, 0, 0, 0, 0, 0, 0, 0, 0, 0, 0, 0, 0, 0, 0, 0, 0, 0, 0, 0, 0, 0, 0, 0, 0, 0, 0, 0, 0, 0, 0, 0, 0, 0, 0, 0, 0, 0, 0, 0, 0, 0, 0, 0, 0, 0, 0, 0, 0, 0, 0, 0, 0, 0, 0, 0, 0, 0, 0, 0, 0, 0, 0, 0, 0, 0, 0, 0, 0, 0, 0, 0, 0, 0, 0, 0, 0, 0, 0, 0, 0, 0, 0, 0, 0, 0, 0, 0, 0, 0, 0, 0, 0, 0, 0, 0, 0, 0, 0, 0, 0, 0, 0, 0, 0, 0, 0, 0, 0, 0, 0, 0, 0, 0, 0, 0, 0, 0, 0, 0, 0, 0, 0, 0, 0, 0, 0, 0, 0, 0, 0, 0, 0, 0, 0, 0, 0, 0, 0, 0, 0, 0, 0, 0, 0, 0, 0, 0, 0, 0, 0, 0, 0, 0, 0, 0, 0, 0, 0, 0, 0, 0, 0, 0, 0, 0, 0, 0, 0, 0, 0, 0, 0, 0, 0, 0, 0, 0, 0, 0, 0, 0, 0, 0, 0, 0, 0, 0, 0, 0, 0, 0, 0, 0, 0, 0, 0, 0, 0, 0, 0, 0, 0, 0, 0, 0, 0, 0, 0, 0, 0, 0, 0, 0, 0, 0, 0, 0, 0, 0, 0, 0, 0, 0, 0, 0, 0, 0, 0, 0, 0, 0, 0, 0, 0, 0, 0, 0, 0, 0, 0, 0, 0, 0, 0, 0, 0, 0, 0, 0, 0, 0, 0, 0, 0, 0, 0, 0, 0, 0, 0, 0, 0, 0, 0, 0, 0, 0, 0, 0, 0, 0, 0, 0, 0, 0, 0, 0, 0, 0, 0, 0, 0, 0, 0, 0, 0, 0, 0, 0, 0, 0, 0, 0, 0, 0, 0, 0, 0, 0, 0, 0, 0, 0, 0, 0, 0, 0, 0, 0, 0, 0, 0, 0, 0, 0, 0, 0, 0, 0, 0, 0, 0, 0, 0, 0, 0, 0, 0, 0, 0, 0, 0, 0, 0, 0, 0, 0, 0, 0, 0, 0, 0, 0, 0, 0, 0, 0, 0, 0, 0, 0, 0, 0, 0, 0, 0, 0, 0, 0, 0, 0, 0, 0, 0, 0, 0, 0, 0, 0, 0, 0, 0, 0, 0, 0, 0, 0, 0, 0, 0, 0, 0, 0, 0, 0, 0, 0, 0, 0, 0, 0, 0, 0, 0, 0, 0, 0, 0, 0, 0, 0, 0, 0, 0, 0, 0, 0, 0, 0, 0, 0, 0, 0, 0, 0, 0, 0, 0, 0, 0, 0, 0, 0, 0, 0, 0, 0, 0, 0, 0, 0, 0, 0, 0, 0, 0, 0, 0, 0, 0, 0, 0, 0, 0, 0, 0, 0, 0, 0, 0, 0, 0, 0, 0, 0, 0, 0, 0, 0, 0, 0, 0, 0, 0, 0, 0, 0, 0, 0, 0, 0, 0, 0, 0, 0, 0, 0, 0, 0, 0, 0, 0, 0, 0, 0, 0, 0, 0, 0, 0, 0, 0, 0, 0, 0, 0, 0, 0, 0, 0, 0, 0, 0, 0, 0, 0, 0, 0, 0, 0, 0, 0, 0, 0, 0, 0, 0, 0, 0, 0, 0, 0, 0, 0, 0, 0, 0, 0, 0, 0, 0, 0, 0, 0, 0, 0, 0, 0, 0, 0, 0, 0, 0, 0, 0, 0, 0, 0, 0, 0, 0, 0, 0, 0, 0, 0, 0, 0, 0, 0, 0, 0, 0, 0, 0, 0, 0, 0, 0, 0, 0, 0, 0, 0, 0, 0, 0, 0, 0, 0, 0, 0, 0, 0, 1, 1, 1, 1, 1, 1, 1, 1, 1, 1, 1, 1, 1, 1, 1, 1, 1, 1, 1, 1, 1, 1, 1, 1, 1, 1, 1, 1, 1, 1, 1, 1, 1, 1, 1, 1, 1, 1, 1, 1, 1, 1, 1, 1, 1, 1, 1, 1, 1, 1, 1, 1, 1, 1, 1, 1, 1, 1, 1, 1, 1, 1, 1, 1, 1, 1, 1, 1, 1, 1, 1, 1, 1, 1, 1, 1, 1, 1, 1, 1, 1, 1, 1, 1, 1, 1, 1, 1, 1, 1, 1, 1, 1, 1, 1, 1, 1, 1, 1, 1, 1, 1, 1, 1, 1, 1, 1, 1, 1, 1])
me_cube_061.materials.append(mat_material_001)
me_cube_061.materials.append(mat_material)
me_cube_061.use_remesh_preserve_volume = False
me_cube_061.use_remesh_preserve_attributes = False
me_cube_061.use_mirror_vertex_groups = False
me_cube_061.update()

# ---- objects
ob_cube_044 = bpy.data.objects.new('Cube.044', me_cube_061)

# ---- transforms, parenting, visibility, modifiers, constraints
ob_cube_044.location = (0.04687, 0.4863, 1.037)
ob_cube_044.rotation_euler = (0.0, -0.06949, 0.0)
ob_cube_044.scale = (-0.8668, 0.02299, 0.07115)
ob_cube_044.lineart.crease_threshold = 0.0

# ---- collection membership
col_collection_1.objects.link(ob_cube_044)

# ---- scene / render settings (as saved in the file)
scene.frame_start = 1; scene.frame_end = 250; scene.frame_set(1)
scene.render.engine = 'BLENDER_EEVEE_NEXT'
scene.render.resolution_percentage = 50
scene.render.dither_intensity = 0.0
scene.cycles.use_denoising = False
scene.cycles.samples = 128
scene.cycles.sampling_pattern = 'TABULATED_SOBOL'
scene.cycles.use_adaptive_sampling = False
scene.cycles.use_light_tree = False
scene.cycles.blur_glossy = 0.0
scene.cycles.sample_clamp_indirect = 0.0
scene.view_settings.view_transform = 'Standard'
bpy.context.view_layer.update()

# ---- added for rendering (the .blend has no active camera and no usable light): camera, sun
cam_auto = bpy.data.cameras.new('AutoCamera')
cam_auto.lens = 50.0
cam_auto.sensor_width = 36.0
cam_auto.clip_end = 1000.0
ob_auto_camera = bpy.data.objects.new('AutoCamera', cam_auto)
scene.collection.objects.link(ob_auto_camera)
ob_auto_camera.location = (14.2009, -16.0337, 11.8955)
ob_auto_camera.rotation_euler = (1.09748, -7.21219e-08, 0.694738)
scene.camera = ob_auto_camera
light_auto_sun = bpy.data.lights.new('AutoSun', 'SUN')
light_auto_sun.energy = 3.0
light_auto_sun.angle = 0.0523599
ob_auto_sun = bpy.data.objects.new('AutoSun', light_auto_sun)
scene.collection.objects.link(ob_auto_sun)
ob_auto_sun.rotation_euler = (0.872665, 0.174533, 0.523599)
bpy.context.view_layer.update()
